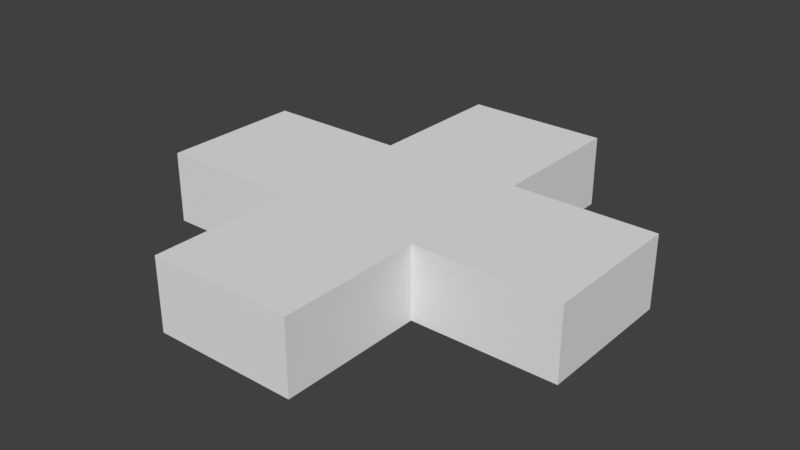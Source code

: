 # Source: pbrplane.blend  (saved by Blender 2.79.0; exported with 4.5.12 LTS)
import bpy
from mathutils import Matrix  # noqa: F401  (used for matrix-valued properties, if any)

bpy.ops.wm.read_factory_settings(use_empty=True)
scene = bpy.context.scene
scene.name = 'Scene'

# ---- collections
col_collection_1 = bpy.data.collections.new('Collection 1'); scene.collection.children.link(col_collection_1)
col_collection_2 = bpy.data.collections.new('Collection 2'); scene.collection.children.link(col_collection_2)
col_collection_2.hide_render = True
col_collection_2.hide_viewport = True

# ---- world
world_world = bpy.data.worlds.new('World'); scene.world = world_world
world_world.color = (0.05088, 0.05088, 0.05088)
world_world.use_sun_shadow = False
world_world.sun_shadow_jitter_overblur = 0.0
world_world.cycles.sampling_method = 'MANUAL'

# ---- meshes
me_plane = bpy.data.meshes.new('Plane')
me_plane.from_pydata([(-1.0, -1.0, 0.0), (1.0, -1.0, 0.0), (-1.0, 1.0, 0.0), (1.0, 1.0, 0.0), (-1.0, 3.0, 0.0), (1.0, 3.0, 0.0), (-1.0, -3.0, 0.0), (1.0, -3.0, 0.0), (-3.0, -1.0, 0.0), (-3.0, 1.0, 0.0), (-3.0, 3.0, 0.0), (-3.0, -3.0, 0.0), (3.0, -1.0, 0.0), (3.0, 1.0, 0.0), (3.0, 3.0, 0.0), (3.0, -3.0, 0.0), (5.0, -1.0, 0.0), (7.0, -1.0, 0.0), (5.0, 1.0, 0.0), (7.0, 1.0, 0.0), (5.0, 3.0, 0.0), (7.0, 3.0, 0.0), (5.0, -3.0, 0.0), (7.0, -3.0, 0.0), (9.0, -1.0, 0.0), (9.0, 1.0, 0.0), (9.0, 3.0, 0.0), (9.0, -3.0, 0.0), (-7.0, -1.0, 0.0), (-5.0, -1.0, 0.0), (-7.0, 1.0, 0.0), (-5.0, 1.0, 0.0), (-7.0, 3.0, 0.0), (-5.0, 3.0, 0.0), (-7.0, -3.0, 0.0), (-5.0, -3.0, 0.0), (-9.0, -1.0, 0.0), (-9.0, 1.0, 0.0), (-9.0, 3.0, 0.0), (-9.0, -3.0, 0.0), (-1.0, -7.0, 0.0), (1.0, -7.0, 0.0), (-1.0, -5.0, 0.0), (1.0, -5.0, 0.0), (-0.8767, -9.0, 0.0), (0.8767, -9.0, 0.0), (-3.0, -7.0, 0.0), (-3.0, -5.0, 0.0), (-3.0, -9.0, 0.0), (3.0, -7.0, 0.0), (3.0, -5.0, 0.0), (3.0, -9.0, 0.0), (-1.0, 5.0, 0.0), (1.0, 5.0, 0.0), (-1.0, 7.0, 0.0), (1.0, 7.0, 0.0), (-1.0, 9.0, 0.0), (1.0, 9.0, 0.0), (3.0, -3.0, -3.0), (3.0, 3.0, -3.0), (-3.0, 5.0, 0.0), (-3.0, 7.0, 0.0), (-3.0, 9.0, 0.0), (-3.0, -3.0, -3.0), (3.0, 5.0, 0.0), (3.0, 7.0, 0.0), (3.0, 9.0, 0.0), (-3.0, 3.0, -3.0), (5.0, 3.0, -3.0), (7.0, 3.0, -3.0), (5.0, -3.0, -3.0), (7.0, -3.0, -3.0), (9.0, -1.0, -3.0), (9.0, 1.0, -3.0), (9.0, 3.0, -3.0), (9.0, -3.0, -3.0), (-7.0, 3.0, -3.0), (-5.0, 3.0, -3.0), (-7.0, -3.0, -3.0), (-5.0, -3.0, -3.0), (-9.0, -1.0, -3.0), (-9.0, 1.0, -3.0), (-9.0, 3.0, -3.0), (-9.0, -3.0, -3.0), (-0.8767, -9.0, -3.0), (0.8767, -9.0, -3.0), (-3.0, -7.0, -3.0), (-3.0, -5.0, -3.0), (-3.0, -9.0, -3.0), (3.0, -7.0, -3.0), (3.0, -5.0, -3.0), (3.0, -9.0, -3.0), (-1.0, 9.0, -3.0), (1.0, 9.0, -3.0), (-3.0, 5.0, -3.0), (-3.0, 7.0, -3.0), (-3.0, 9.0, -3.0), (3.0, 5.0, -3.0), (3.0, 7.0, -3.0), (3.0, 9.0, -3.0)], [], [(0, 1, 3, 2), (2, 3, 5, 4), (1, 0, 6, 7), (6, 0, 8, 11), (2, 4, 10, 9), (0, 2, 9, 8), (1, 7, 15, 12), (5, 3, 13, 14), (3, 1, 12, 13), (16, 17, 19, 18), (18, 19, 21, 20), (17, 16, 22, 23), (22, 16, 12, 15), (18, 20, 14, 13), (16, 18, 13, 12), (17, 23, 27, 24), (21, 19, 25, 26), (19, 17, 24, 25), (28, 29, 31, 30), (30, 31, 33, 32), (29, 28, 34, 35), (34, 28, 36, 39), (30, 32, 38, 37), (28, 30, 37, 36), (29, 35, 11, 8), (33, 31, 9, 10), (31, 29, 8, 9), (40, 41, 43, 42), (42, 43, 7, 6), (41, 40, 44, 45), (44, 40, 46, 48), (42, 6, 11, 47), (40, 42, 47, 46), (41, 45, 51, 49), (7, 43, 50, 15), (43, 41, 49, 50), (52, 53, 55, 54), (54, 55, 57, 56), (53, 52, 4, 5), (4, 52, 60, 10), (54, 56, 62, 61), (52, 54, 61, 60), (53, 5, 14, 64), (57, 55, 65, 66), (55, 53, 64, 65), (36, 37, 81, 80), (66, 65, 98, 99), (46, 47, 87, 86), (37, 38, 82, 81), (11, 35, 79, 63), (48, 46, 86, 88), (39, 36, 80, 83), (21, 26, 74, 69), (44, 48, 88, 84), (20, 21, 69, 68), (34, 39, 83, 78), (33, 10, 67, 77), (38, 32, 76, 82), (57, 66, 99, 93), (50, 49, 89, 90), (60, 61, 95, 94), (49, 51, 91, 89), (61, 62, 96, 95), (23, 22, 70, 71), (47, 11, 63, 87), (32, 33, 77, 76), (51, 45, 85, 91), (15, 50, 90, 58), (10, 60, 94, 67), (64, 14, 59, 97), (25, 24, 72, 73), (35, 34, 78, 79), (62, 56, 92, 96), (26, 25, 73, 74), (45, 44, 84, 85), (22, 15, 58, 70), (24, 27, 75, 72), (14, 20, 68, 59), (65, 64, 97, 98), (27, 23, 71, 75), (56, 57, 93, 92)])
_uv = me_plane.uv_layers.new(name='UVMap')
_uv.uv.foreach_set('vector', [0.221, -1.514, 0.792, -1.513, 0.7918, -0.9424, 0.2208, -0.9426, 0.2208, -0.9426, 0.7918, -0.9424, 0.7916, -0.3715, 0.2207, -0.3717, 0.792, -1.513, 0.221, -1.514, 0.2212, -2.084, 0.7922, -2.084, 0.2212, -2.084, 0.221, -1.514, -0.3499, -1.514, -0.3497, -2.085, 0.2208, -0.9426, 0.2207, -0.3717, -0.3503, -0.3719, -0.3501, -0.9428, 0.221, -1.514, 0.2208, -0.9426, -0.3501, -0.9428, -0.3499, -1.514, 0.792, -1.513, 0.7922, -2.084, 1.363, -2.084, 1.363, -1.513, 0.7916, -0.3715, 0.7918, -0.9424, 1.363, -0.9422, 1.362, -0.3713, 0.7918, -0.9424, 0.792, -1.513, 1.363, -1.513, 1.363, -0.9422, 1.934, -1.513, 2.505, -1.513, 2.505, -0.9419, 1.934, -0.942, 1.934, -0.942, 2.505, -0.9419, 2.504, -0.3709, 1.933, -0.3711, 2.505, -1.513, 1.934, -1.513, 1.934, -2.084, 2.505, -2.084, 1.934, -2.084, 1.934, -1.513, 1.363, -1.513, 1.363, -2.084, 1.934, -0.942, 1.933, -0.3711, 1.362, -0.3713, 1.363, -0.9422, 1.934, -1.513, 1.934, -0.942, 1.363, -0.9422, 1.363, -1.513, 2.505, -1.513, 2.505, -2.084, 3.076, -2.083, 3.076, -1.513, 2.504, -0.3709, 2.505, -0.9419, 3.075, -0.9417, 3.075, -0.3707, 2.505, -0.9419, 2.505, -1.513, 3.076, -1.513, 3.075, -0.9417, -1.492, -1.514, -0.9208, -1.514, -0.921, -0.943, -1.492, -0.9432, -1.492, -0.9432, -0.921, -0.943, -0.9212, -0.3721, -1.492, -0.3723, -0.9208, -1.514, -1.492, -1.514, -1.492, -2.085, -0.9206, -2.085, -1.492, -2.085, -1.492, -1.514, -2.063, -1.514, -2.062, -2.085, -1.492, -0.9432, -1.492, -0.3723, -2.063, -0.3725, -2.063, -0.9434, -1.492, -1.514, -1.492, -0.9432, -2.063, -0.9434, -2.063, -1.514, -0.9208, -1.514, -0.9206, -2.085, -0.3497, -2.085, -0.3499, -1.514, -0.9212, -0.3721, -0.921, -0.943, -0.3501, -0.9428, -0.3503, -0.3719, -0.921, -0.943, -0.9208, -1.514, -0.3499, -1.514, -0.3501, -0.9428, 0.2216, -3.226, 0.7926, -3.226, 0.7924, -2.655, 0.2214, -2.655, 0.2214, -2.655, 0.7924, -2.655, 0.7922, -2.084, 0.2212, -2.084, 0.7926, -3.226, 0.2216, -3.226, 0.257, -3.797, 0.7576, -3.797, 0.257, -3.797, 0.2216, -3.226, -0.3493, -3.226, -0.3491, -3.797, 0.2214, -2.655, 0.2212, -2.084, -0.3497, -2.085, -0.3495, -2.656, 0.2216, -3.226, 0.2214, -2.655, -0.3495, -2.656, -0.3493, -3.226, 0.7926, -3.226, 0.7576, -3.797, 1.364, -3.797, 1.363, -3.226, 0.7922, -2.084, 0.7924, -2.655, 1.363, -2.655, 1.363, -2.084, 0.7924, -2.655, 0.7926, -3.226, 1.363, -3.226, 1.363, -2.655, 0.2205, 0.1992, 0.7914, 0.1994, 0.7912, 0.7703, 0.2203, 0.7701, 0.2203, 0.7701, 0.7912, 0.7703, 0.791, 1.341, 0.2201, 1.341, 0.7914, 0.1994, 0.2205, 0.1992, 0.2207, -0.3717, 0.7916, -0.3715, 0.2207, -0.3717, 0.2205, 0.1992, -0.3505, 0.199, -0.3503, -0.3719, 0.2203, 0.7701, 0.2201, 1.341, -0.3509, 1.341, -0.3507, 0.7699, 0.2205, 0.1992, 0.2203, 0.7701, -0.3507, 0.7699, -0.3505, 0.199, 0.7914, 0.1994, 0.7916, -0.3715, 1.362, -0.3713, 1.362, 0.1996, 0.791, 1.341, 0.7912, 0.7703, 1.362, 0.7705, 1.362, 1.341, 0.7912, 0.7703, 0.7914, 0.1994, 1.362, 0.1996, 1.362, 0.7705, 0.7916, 3.06, 0.2207, 3.06, 0.2207, 2.203, 0.7916, 2.203, -0.3503, 4.778, -0.9212, 4.778, -0.9212, 3.921, -0.3503, 3.921, -0.9212, 2.2, -1.492, 2.2, -1.492, 1.344, -0.9212, 1.344, 0.2207, 3.06, -0.3503, 3.06, -0.3503, 2.203, 0.2207, 2.203, 3.075, 3.06, 2.504, 3.06, 2.504, 2.203, 3.075, 2.203, -0.3503, 2.2, -0.9212, 2.2, -0.9212, 1.344, -0.3503, 1.344, 1.362, 3.06, 0.7916, 3.06, 0.7916, 2.203, 1.362, 2.203, 1.933, 3.919, 1.362, 3.919, 1.362, 3.062, 1.933, 3.062, 0.2558, 2.2, -0.3503, 2.2, -0.3503, 1.344, 0.2558, 1.344, 2.504, 3.919, 1.933, 3.919, 1.933, 3.062, 2.504, 3.062, 1.933, 3.06, 1.362, 3.06, 1.362, 2.203, 1.933, 2.203, -1.492, 3.06, -2.063, 3.06, -2.063, 2.203, -1.492, 2.203, -0.3503, 3.06, -0.9212, 3.06, -0.9212, 2.203, -0.3503, 2.203, 0.2207, 4.778, -0.3503, 4.778, -0.3503, 3.921, 0.2207, 3.921, 2.504, 2.2, 1.933, 2.2, 1.933, 1.344, 2.504, 1.344, 2.504, 4.778, 1.933, 4.778, 1.933, 3.921, 2.504, 3.921, 1.933, 2.2, 1.362, 2.2, 1.362, 1.344, 1.933, 1.344, 1.933, 4.778, 1.362, 4.778, 1.362, 3.921, 1.933, 3.921, -0.9212, 3.919, -1.492, 3.919, -1.492, 3.062, -0.9212, 3.062, -1.492, 2.2, -2.063, 2.2, -2.063, 1.344, -1.492, 1.344, -0.9212, 3.06, -1.492, 3.06, -1.492, 2.203, -0.9212, 2.203, 1.362, 2.2, 0.7564, 2.2, 0.7564, 1.344, 1.362, 1.344, 3.075, 2.2, 2.504, 2.2, 2.504, 1.344, 3.075, 1.344, 3.075, 4.778, 2.504, 4.778, 2.504, 3.921, 3.075, 3.921, -1.492, 4.778, -2.063, 4.778, -2.063, 3.921, -1.492, 3.921, 0.7916, 3.919, 0.2207, 3.919, 0.2207, 3.062, 0.7916, 3.062, 2.504, 3.06, 1.933, 3.06, 1.933, 2.203, 2.504, 2.203, 1.362, 4.778, 0.7916, 4.778, 0.7916, 3.921, 1.362, 3.921, 1.362, 3.919, 0.7916, 3.919, 0.7916, 3.062, 1.362, 3.062, 0.7564, 2.2, 0.2558, 2.2, 0.2558, 1.344, 0.7564, 1.344, -1.492, 3.919, -2.063, 3.919, -2.063, 3.062, -1.492, 3.062, 0.2207, 3.919, -0.3503, 3.919, -0.3503, 3.062, 0.2207, 3.062, 3.075, 3.919, 2.504, 3.919, 2.504, 3.062, 3.075, 3.062, -0.9212, 4.778, -1.492, 4.778, -1.492, 3.921, -0.9212, 3.921, -0.3503, 3.919, -0.9212, 3.919, -0.9212, 3.062, -0.3503, 3.062, 0.7916, 4.778, 0.2207, 4.778, 0.2207, 3.921, 0.7916, 3.921])
me_plane.use_remesh_preserve_volume = False
me_plane.use_remesh_preserve_attributes = False
me_plane.use_mirror_vertex_groups = False
me_plane.update()
me_sphere = bpy.data.meshes.new('Sphere')
me_sphere.from_pydata([(0.03806, 0.1913, 0.9808), (0.07466, 0.3753, 0.9239), (0.1084, 0.5449, 0.8315), (0.1379, 0.6935, 0.7071), (0.1622, 0.8155, 0.5556), (0.1802, 0.9061, 0.3827), (0.1913, 0.9619, 0.1951), (0.1951, 0.9808, 7.55e-08), (0.1913, 0.9619, -0.1951), (0.1802, 0.9061, -0.3827), (0.1622, 0.8155, -0.5556), (0.1379, 0.6935, -0.7071), (0.1084, 0.5449, -0.8315), (0.07466, 0.3753, -0.9239), (0.03806, 0.1913, -0.9808), (0.07466, 0.1802, 0.9808), (0.1464, 0.3536, 0.9239), (0.2126, 0.5133, 0.8315), (0.2706, 0.6533, 0.7071), (0.3182, 0.7682, 0.5556), (0.3536, 0.8536, 0.3827), (0.3753, 0.9061, 0.1951), (0.3827, 0.9239, 7.55e-08), (0.3753, 0.9061, -0.1951), (0.3536, 0.8536, -0.3827), (0.3182, 0.7682, -0.5556), (0.2706, 0.6533, -0.7071), (0.2126, 0.5133, -0.8315), (0.1464, 0.3536, -0.9239), (0.07466, 0.1802, -0.9808), (0.1084, 0.1622, 0.9808), (0.2126, 0.3182, 0.9239), (0.3087, 0.4619, 0.8315), (0.3928, 0.5879, 0.7071), (0.4619, 0.6913, 0.5556), (0.5133, 0.7682, 0.3827), (0.5449, 0.8155, 0.1951), (0.5556, 0.8315, 7.55e-08), (0.5449, 0.8155, -0.1951), (0.5133, 0.7682, -0.3827), (0.4619, 0.6913, -0.5556), (0.3928, 0.5879, -0.7071), (0.3087, 0.4619, -0.8315), (0.2126, 0.3182, -0.9239), (0.1084, 0.1622, -0.9808), (0.1379, 0.1379, 0.9808), (0.2706, 0.2706, 0.9239), (0.3928, 0.3928, 0.8315), (0.5, 0.5, 0.7071), (0.5879, 0.5879, 0.5556), (0.6533, 0.6533, 0.3827), (0.6935, 0.6935, 0.1951), (0.7071, 0.7071, 7.55e-08), (0.6935, 0.6935, -0.1951), (0.6533, 0.6533, -0.3827), (0.5879, 0.5879, -0.5556), (0.5, 0.5, -0.7071), (0.3928, 0.3928, -0.8315), (0.2706, 0.2706, -0.9239), (0.1379, 0.1379, -0.9808), (0.1622, 0.1084, 0.9808), (0.3182, 0.2126, 0.9239), (0.4619, 0.3087, 0.8315), (0.5879, 0.3928, 0.7071), (0.6913, 0.4619, 0.5556), (0.7682, 0.5133, 0.3827), (0.8155, 0.5449, 0.1951), (0.8315, 0.5556, 7.55e-08), (0.8155, 0.5449, -0.1951), (0.7682, 0.5133, -0.3827), (0.6913, 0.4619, -0.5556), (0.5879, 0.3928, -0.7071), (0.4619, 0.3087, -0.8315), (0.3182, 0.2126, -0.9239), (0.1622, 0.1084, -0.9808), (0.1802, 0.07466, 0.9808), (0.3536, 0.1464, 0.9239), (0.5133, 0.2126, 0.8315), (0.6533, 0.2706, 0.7071), (0.7682, 0.3182, 0.5556), (0.8536, 0.3536, 0.3827), (0.9061, 0.3753, 0.1951), (0.9239, 0.3827, 7.55e-08), (0.9061, 0.3753, -0.1951), (0.8536, 0.3536, -0.3827), (0.7682, 0.3182, -0.5556), (0.6533, 0.2706, -0.7071), (0.5133, 0.2126, -0.8315), (0.3536, 0.1464, -0.9239), (0.1802, 0.07466, -0.9808), (0.1913, 0.03806, 0.9808), (0.3753, 0.07466, 0.9239), (0.5449, 0.1084, 0.8315), (0.6935, 0.1379, 0.7071), (0.8155, 0.1622, 0.5556), (0.9061, 0.1802, 0.3827), (0.9619, 0.1913, 0.1951), (0.9808, 0.1951, 7.55e-08), (0.9619, 0.1913, -0.1951), (0.9061, 0.1802, -0.3827), (0.8155, 0.1622, -0.5556), (0.6935, 0.1379, -0.7071), (0.5449, 0.1084, -0.8315), (0.3753, 0.07466, -0.9239), (0.1913, 0.03806, -0.9808), (0.1951, -3.266e-07, 0.9808), (0.3827, -3.192e-07, 0.9239), (0.5556, -3.117e-07, 0.8315), (0.7071, -3.192e-07, 0.7071), (0.8315, -3.341e-07, 0.5556), (0.9239, -2.745e-07, 0.3827), (0.9808, -3.937e-07, 0.1951), (1.0, -3.788e-07, 7.55e-08), (0.9808, -3.937e-07, -0.1951), (0.9239, -2.298e-07, -0.3827), (0.8315, -3.341e-07, -0.5556), (0.7071, -3.192e-07, -0.7071), (0.5556, -3.415e-07, -0.8315), (0.3827, -3.043e-07, -0.9239), (0.1951, -3.08e-07, -0.9808), (0.1913, -0.03806, 0.9808), (0.3753, -0.07466, 0.9239), (0.5449, -0.1084, 0.8315), (0.6935, -0.138, 0.7071), (0.8155, -0.1622, 0.5556), (0.9061, -0.1802, 0.3827), (0.9619, -0.1913, 0.1951), (0.9808, -0.1951, 7.55e-08), (0.9619, -0.1913, -0.1951), (0.9061, -0.1802, -0.3827), (0.8155, -0.1622, -0.5556), (0.6935, -0.138, -0.7071), (0.5449, -0.1084, -0.8315), (0.3753, -0.07466, -0.9239), (0.1913, -0.03806, -0.9808), (0.1802, -0.07466, 0.9808), (0.3536, -0.1464, 0.9239), (0.5133, -0.2126, 0.8315), (0.6533, -0.2706, 0.7071), (0.7682, -0.3182, 0.5556), (0.8536, -0.3536, 0.3827), (0.9061, -0.3753, 0.1951), (0.9239, -0.3827, 7.55e-08), (0.9061, -0.3753, -0.1951), (0.8536, -0.3536, -0.3827), (0.7682, -0.3182, -0.5556), (0.6533, -0.2706, -0.7071), (0.5133, -0.2126, -0.8315), (0.3536, -0.1464, -0.9239), (0.1802, -0.07466, -0.9808), (0.1622, -0.1084, 0.9808), (0.3182, -0.2126, 0.9239), (0.4619, -0.3087, 0.8315), (0.5879, -0.3928, 0.7071), (0.6913, -0.4619, 0.5556), (0.7682, -0.5133, 0.3827), (0.8155, -0.5449, 0.1951), (0.8315, -0.5556, 7.55e-08), (0.8155, -0.5449, -0.1951), (0.7682, -0.5133, -0.3827), (0.6913, -0.4619, -0.5556), (0.5879, -0.3928, -0.7071), (0.4619, -0.3087, -0.8315), (0.3182, -0.2126, -0.9239), (0.1622, -0.1084, -0.9808), (0.1379, -0.138, 0.9808), (0.2706, -0.2706, 0.9239), (0.3928, -0.3928, 0.8315), (0.5, -0.5, 0.7071), (0.5879, -0.5879, 0.5556), (0.6533, -0.6533, 0.3827), (0.6935, -0.6935, 0.1951), (0.7071, -0.7071, 7.55e-08), (0.6935, -0.6935, -0.1951), (0.6533, -0.6533, -0.3827), (0.5879, -0.5879, -0.5556), (0.5, -0.5, -0.7071), (0.3928, -0.3928, -0.8315), (0.2706, -0.2706, -0.9239), (0.1379, -0.138, -0.9808), (0.1084, -0.1622, 0.9808), (0.2126, -0.3182, 0.9239), (0.3087, -0.4619, 0.8315), (0.3928, -0.5879, 0.7071), (0.4619, -0.6913, 0.5556), (0.5133, -0.7682, 0.3827), (0.5449, -0.8155, 0.1951), (0.5556, -0.8315, 7.55e-08), (0.5449, -0.8155, -0.1951), (0.5133, -0.7682, -0.3827), (0.4619, -0.6913, -0.5556), (0.3928, -0.5879, -0.7071), (0.3087, -0.4619, -0.8315), (0.2126, -0.3182, -0.9239), (0.1084, -0.1622, -0.9808), (0.07466, -0.1802, 0.9808), (0.1464, -0.3536, 0.9239), (0.2126, -0.5133, 0.8315), (0.2706, -0.6533, 0.7071), (0.3182, -0.7682, 0.5556), (0.3536, -0.8536, 0.3827), (0.3753, -0.9061, 0.1951), (0.3827, -0.9239, 7.55e-08), (0.3753, -0.9061, -0.1951), (0.3536, -0.8536, -0.3827), (0.3182, -0.7682, -0.5556), (0.2706, -0.6533, -0.7071), (0.2126, -0.5133, -0.8315), (0.1464, -0.3536, -0.9239), (0.07466, -0.1802, -0.9808), (0.03806, -0.1913, 0.9808), (0.07466, -0.3753, 0.9239), (0.1084, -0.5449, 0.8315), (0.1379, -0.6935, 0.7071), (0.1622, -0.8155, 0.5556), (0.1802, -0.9061, 0.3827), (0.1913, -0.9619, 0.1951), (0.1951, -0.9808, 7.55e-08), (0.1913, -0.9619, -0.1951), (0.1802, -0.9061, -0.3827), (0.1622, -0.8155, -0.5556), (0.1379, -0.6935, -0.7071), (0.1084, -0.5449, -0.8315), (0.07466, -0.3753, -0.9239), (0.03806, -0.1913, -0.9808), (-7.212e-09, -0.1951, 0.9808), (4.122e-08, -0.3827, 0.9239), (2.632e-08, -0.5556, 0.8315), (-2.584e-08, -0.7071, 0.7071), (-8.544e-08, -0.8315, 0.5556), (6.357e-08, -0.9239, 0.3827), (-8.544e-08, -0.9808, 0.1951), (-1.003e-07, -1.0, 7.55e-08), (-8.544e-08, -0.9808, -0.1951), (6.357e-08, -0.9239, -0.3827), (-8.544e-08, -0.8315, -0.5556), (-2.584e-08, -0.7071, -0.7071), (-1.094e-08, -0.5556, -0.8315), (3.964e-09, -0.3827, -0.9239), (3.964e-09, -0.1951, -0.9808), (-0.03806, -0.1913, 0.9808), (-0.07466, -0.3753, 0.9239), (-0.1084, -0.5449, 0.8315), (-0.1379, -0.6935, 0.7071), (-0.1622, -0.8155, 0.5556), (-0.1802, -0.9061, 0.3827), (-0.1913, -0.9619, 0.1951), (-0.1951, -0.9808, 7.55e-08), (-0.1913, -0.9619, -0.1951), (-0.1802, -0.9061, -0.3827), (-0.1622, -0.8155, -0.5556), (-0.1379, -0.6935, -0.7071), (-0.1084, -0.5449, -0.8315), (-0.07466, -0.3753, -0.9239), (-0.03806, -0.1913, -0.9808), (4.098e-08, -3.129e-07, -1.0), (-0.07466, -0.1802, 0.9808), (-0.1464, -0.3536, 0.9239), (-0.2126, -0.5133, 0.8315), (-0.2706, -0.6533, 0.7071), (-0.3182, -0.7682, 0.5556), (-0.3536, -0.8536, 0.3827), (-0.3753, -0.9061, 0.1951), (-0.3827, -0.9239, 7.55e-08), (-0.3753, -0.9061, -0.1951), (-0.3536, -0.8536, -0.3827), (-0.3182, -0.7682, -0.5556), (-0.2706, -0.6533, -0.7071), (-0.2126, -0.5133, -0.8315), (-0.1464, -0.3536, -0.9239), (-0.07466, -0.1802, -0.9808), (-0.1084, -0.1622, 0.9808), (-0.2126, -0.3182, 0.9239), (-0.3087, -0.4619, 0.8315), (-0.3928, -0.5879, 0.7071), (-0.4619, -0.6913, 0.5556), (-0.5133, -0.7682, 0.3827), (-0.5449, -0.8155, 0.1951), (-0.5556, -0.8315, 7.55e-08), (-0.5449, -0.8155, -0.1951), (-0.5133, -0.7682, -0.3827), (-0.4619, -0.6913, -0.5556), (-0.3928, -0.5879, -0.7071), (-0.3087, -0.4619, -0.8315), (-0.2126, -0.3182, -0.9239), (-0.1084, -0.1622, -0.9808), (-0.1379, -0.138, 0.9808), (-0.2706, -0.2706, 0.9239), (-0.3928, -0.3928, 0.8315), (-0.5, -0.5, 0.7071), (-0.5879, -0.5879, 0.5556), (-0.6533, -0.6533, 0.3827), (-0.6935, -0.6935, 0.1951), (-0.7071, -0.7071, 7.55e-08), (-0.6935, -0.6935, -0.1951), (-0.6533, -0.6533, -0.3827), (-0.5879, -0.5879, -0.5556), (-0.5, -0.5, -0.7071), (-0.3928, -0.3928, -0.8315), (-0.2706, -0.2706, -0.9239), (-0.1379, -0.1379, -0.9808), (-0.1622, -0.1084, 0.9808), (-0.3182, -0.2126, 0.9239), (-0.4619, -0.3087, 0.8315), (-0.5879, -0.3928, 0.7071), (-0.6913, -0.4619, 0.5556), (-0.7682, -0.5133, 0.3827), (-0.8155, -0.5449, 0.1951), (-0.8315, -0.5556, 7.55e-08), (-0.8155, -0.5449, -0.1951), (-0.7682, -0.5133, -0.3827), (-0.6913, -0.4619, -0.5556), (-0.5879, -0.3928, -0.7071), (-0.4619, -0.3087, -0.8315), (-0.3182, -0.2126, -0.9239), (-0.1622, -0.1084, -0.9808), (-0.1802, -0.07466, 0.9808), (-0.3536, -0.1464, 0.9239), (-0.5133, -0.2126, 0.8315), (-0.6533, -0.2706, 0.7071), (-0.7682, -0.3182, 0.5556), (-0.8536, -0.3536, 0.3827), (-0.9061, -0.3753, 0.1951), (-0.9239, -0.3827, 7.55e-08), (-0.9061, -0.3753, -0.1951), (-0.8536, -0.3536, -0.3827), (-0.7682, -0.3182, -0.5556), (-0.6533, -0.2706, -0.7071), (-0.5133, -0.2126, -0.8315), (-0.3536, -0.1464, -0.9239), (-0.1802, -0.07466, -0.9808), (-0.1913, -0.03806, 0.9808), (-0.3753, -0.07466, 0.9239), (-0.5449, -0.1084, 0.8315), (-0.6935, -0.1379, 0.7071), (-0.8155, -0.1622, 0.5556), (-0.9061, -0.1802, 0.3827), (-0.9619, -0.1913, 0.1951), (-0.9808, -0.1951, 7.55e-08), (-0.9619, -0.1913, -0.1951), (-0.9061, -0.1802, -0.3827), (-0.8155, -0.1622, -0.5556), (-0.6935, -0.1379, -0.7071), (-0.5449, -0.1084, -0.8315), (-0.3753, -0.07466, -0.9239), (-0.1913, -0.03806, -0.9808), (-0.1951, -3.117e-07, 0.9808), (-0.3827, -2.819e-07, 0.9239), (-0.5556, -2.819e-07, 0.8315), (-0.7071, -1.851e-07, 0.7071), (-0.8315, -1.404e-07, 0.5556), (-0.9239, -3.192e-07, 0.3827), (-0.9808, -9.567e-08, 0.1951), (-1.0, -1.404e-07, 7.55e-08), (-0.9808, -9.567e-08, -0.1951), (-0.9239, -3.192e-07, -0.3827), (-0.8315, -1.404e-07, -0.5556), (-0.7071, -1.851e-07, -0.7071), (-0.5556, -2.596e-07, -0.8315), (-0.3827, -2.521e-07, -0.9239), (-0.1951, -3.155e-07, -0.9808), (-0.1913, 0.03806, 0.9808), (-0.3753, 0.07466, 0.9239), (-0.5449, 0.1084, 0.8315), (-0.6935, 0.1379, 0.7071), (-0.8155, 0.1622, 0.5556), (-0.9061, 0.1802, 0.3827), (-0.9619, 0.1913, 0.1951), (-0.9808, 0.1951, 7.55e-08), (-0.9619, 0.1913, -0.1951), (-0.9061, 0.1802, -0.3827), (-0.8155, 0.1622, -0.5556), (-0.6935, 0.1379, -0.7071), (-0.5449, 0.1084, -0.8315), (-0.3753, 0.07466, -0.9239), (-0.1913, 0.03806, -0.9808), (-0.1802, 0.07466, 0.9808), (-0.3536, 0.1464, 0.9239), (-0.5133, 0.2126, 0.8315), (-0.6533, 0.2706, 0.7071), (-0.7682, 0.3182, 0.5556), (-0.8536, 0.3536, 0.3827), (-0.9061, 0.3753, 0.1951), (-0.9239, 0.3827, 7.55e-08), (-0.9061, 0.3753, -0.1951), (-0.8536, 0.3536, -0.3827), (-0.7682, 0.3182, -0.5556), (-0.6533, 0.2706, -0.7071), (-0.5133, 0.2126, -0.8315), (-0.3536, 0.1464, -0.9239), (-0.1802, 0.07466, -0.9808), (-0.1622, 0.1084, 0.9808), (-0.3182, 0.2126, 0.9239), (-0.4619, 0.3087, 0.8315), (-0.5879, 0.3928, 0.7071), (-0.6913, 0.4619, 0.5556), (-0.7682, 0.5133, 0.3827), (-0.8155, 0.5449, 0.1951), (-0.8315, 0.5556, 7.55e-08), (-0.8155, 0.5449, -0.1951), (-0.7682, 0.5133, -0.3827), (-0.6913, 0.4619, -0.5556), (-0.5879, 0.3928, -0.7071), (-0.4619, 0.3087, -0.8315), (-0.3182, 0.2126, -0.9239), (-0.1622, 0.1084, -0.9808), (-0.1379, 0.1379, 0.9808), (-0.2706, 0.2706, 0.9239), (-0.3928, 0.3928, 0.8315), (-0.5, 0.5, 0.7071), (-0.5879, 0.5879, 0.5556), (-0.6533, 0.6533, 0.3827), (-0.6935, 0.6935, 0.1951), (-0.7071, 0.7071, 7.55e-08), (-0.6935, 0.6935, -0.1951), (-0.6533, 0.6533, -0.3827), (-0.5879, 0.5879, -0.5556), (-0.5, 0.5, -0.7071), (-0.3928, 0.3928, -0.8315), (-0.2706, 0.2706, -0.9239), (-0.1379, 0.1379, -0.9808), (-0.1084, 0.1622, 0.9808), (-0.2126, 0.3182, 0.9239), (-0.3087, 0.4619, 0.8315), (-0.3928, 0.5879, 0.7071), (-0.4619, 0.6913, 0.5556), (-0.5133, 0.7682, 0.3827), (-0.5449, 0.8155, 0.1951), (-0.5556, 0.8315, 7.55e-08), (-0.5449, 0.8155, -0.1951), (-0.5133, 0.7682, -0.3827), (-0.4619, 0.6913, -0.5556), (-0.3928, 0.5879, -0.7071), (-0.3087, 0.4619, -0.8315), (-0.2126, 0.3182, -0.9239), (-0.1084, 0.1622, -0.9808), (-0.07466, 0.1802, 0.9808), (-0.1464, 0.3536, 0.9239), (-0.2126, 0.5133, 0.8315), (-0.2706, 0.6533, 0.7071), (-0.3182, 0.7682, 0.5556), (-0.3536, 0.8536, 0.3827), (-0.3753, 0.9061, 0.1951), (-0.3827, 0.9239, 7.55e-08), (-0.3753, 0.9061, -0.1951), (-0.3536, 0.8536, -0.3827), (-0.3182, 0.7682, -0.5556), (-0.2706, 0.6533, -0.7071), (-0.2126, 0.5133, -0.8315), (-0.1464, 0.3536, -0.9239), (-0.07466, 0.1802, -0.9808), (-0.03806, 0.1913, 0.9808), (-0.07466, 0.3753, 0.9239), (-0.1084, 0.5449, 0.8315), (-0.1379, 0.6935, 0.7071), (-0.1622, 0.8155, 0.5556), (-0.1802, 0.9061, 0.3827), (-0.1913, 0.9619, 0.1951), (-0.1951, 0.9808, 7.55e-08), (-0.1913, 0.9619, -0.1951), (-0.1802, 0.9061, -0.3827), (-0.1622, 0.8155, -0.5556), (-0.1379, 0.6935, -0.7071), (-0.1084, 0.5449, -0.8315), (-0.07466, 0.3753, -0.9239), (-0.03806, 0.1913, -0.9808), (3.749e-08, 0.1951, 0.9808), (7.847e-08, 0.3827, 0.9239), (1.083e-07, 0.5556, 0.8315), (1.53e-07, 0.7071, 0.7071), (2.722e-07, 0.8315, 0.5556), (6.357e-08, 0.9239, 0.3827), (2.573e-07, 0.9808, 0.1951), (2.722e-07, 1.0, 7.55e-08), (2.573e-07, 0.9808, -0.1951), (6.357e-08, 0.9239, -0.3827), (2.722e-07, 0.8315, -0.5556), (1.53e-07, 0.7071, -0.7071), (1.232e-07, 0.5556, -0.8315), (7.847e-08, 0.3827, -0.9239), (1.514e-08, 0.1951, -0.9808), (4.843e-08, -3.129e-07, 1.0), (5.215e-08, -3.129e-07, 1.0), (5.215e-08, -3.129e-07, 1.0), (4.47e-08, -3.129e-07, 1.0), (4.47e-08, -3.129e-07, 1.0), (4.47e-08, -3.129e-07, 1.0), (4.47e-08, -3.129e-07, 1.0), (4.47e-08, -3.139e-07, 1.0), (4.47e-08, -3.129e-07, 1.0), (4.47e-08, -3.129e-07, 1.0), (4.47e-08, -3.129e-07, 1.0), (4.47e-08, -3.129e-07, 1.0), (5.215e-08, -3.129e-07, 1.0), (5.215e-08, -3.129e-07, 1.0), (4.843e-08, -3.129e-07, 1.0), (4.937e-08, -3.129e-07, 1.0), (4.843e-08, -3.129e-07, 1.0), (5.215e-08, -3.129e-07, 1.0), (5.215e-08, -3.129e-07, 1.0), (4.47e-08, -3.129e-07, 1.0), (4.47e-08, -3.129e-07, 1.0), (4.47e-08, -3.129e-07, 1.0), (4.47e-08, -3.129e-07, 1.0), (4.47e-08, -3.139e-07, 1.0), (4.47e-08, -3.129e-07, 1.0), (4.47e-08, -3.129e-07, 1.0), (4.47e-08, -3.129e-07, 1.0), (4.47e-08, -3.129e-07, 1.0), (5.215e-08, -3.129e-07, 1.0), (5.215e-08, -3.129e-07, 1.0), (4.843e-08, -3.129e-07, 1.0), (4.937e-08, -3.129e-07, 1.0), (3.725e-08, -3.129e-07, -1.0), (3.725e-08, -3.129e-07, -1.0), (4.47e-08, -3.129e-07, -1.0), (4.47e-08, -3.129e-07, -1.0), (4.47e-08, -3.129e-07, -1.0), (4.47e-08, -3.129e-07, -1.0), (4.47e-08, -3.12e-07, -1.0), (4.47e-08, -3.129e-07, -1.0), (4.47e-08, -3.129e-07, -1.0), (4.47e-08, -3.129e-07, -1.0), (4.47e-08, -3.129e-07, -1.0), (3.725e-08, -3.129e-07, -1.0), (3.725e-08, -3.129e-07, -1.0), (4.098e-08, -3.129e-07, -1.0), (4.029e-08, -3.129e-07, -1.0), (4.098e-08, -3.129e-07, -1.0), (3.725e-08, -3.129e-07, -1.0), (3.725e-08, -3.129e-07, -1.0), (4.47e-08, -3.129e-07, -1.0), (4.47e-08, -3.129e-07, -1.0), (4.47e-08, -3.129e-07, -1.0), (4.47e-08, -3.129e-07, -1.0), (4.47e-08, -3.12e-07, -1.0), (4.47e-08, -3.129e-07, -1.0), (4.47e-08, -3.129e-07, -1.0), (4.47e-08, -3.129e-07, -1.0), (4.47e-08, -3.129e-07, -1.0), (3.725e-08, -3.129e-07, -1.0), (3.725e-08, -3.129e-07, -1.0), (4.098e-08, -3.129e-07, -1.0), (4.029e-08, -3.129e-07, -1.0)], [], [(469, 468, 2, 3), (477, 476, 10, 11), (470, 469, 3, 4), (478, 477, 11, 12), (471, 470, 4, 5), (479, 478, 12, 13), (472, 471, 5, 6), (480, 479, 13, 14), (473, 472, 6, 7), (254, 528, 527, 239), (474, 473, 7, 8), (467, 466, 0, 1), (475, 474, 8, 9), (468, 467, 1, 2), (476, 475, 9, 10), (9, 8, 23, 24), (2, 1, 16, 17), (10, 9, 24, 25), (3, 2, 17, 18), (11, 10, 25, 26), (4, 3, 18, 19), (12, 11, 26, 27), (5, 4, 19, 20), (13, 12, 27, 28), (6, 5, 20, 21), (14, 13, 28, 29), (7, 6, 21, 22), (420, 539, 538, 405), (8, 7, 22, 23), (1, 0, 15, 16), (28, 27, 42, 43), (21, 20, 35, 36), (29, 28, 43, 44), (22, 21, 36, 37), (179, 523, 522, 164), (23, 22, 37, 38), (16, 15, 30, 31), (24, 23, 38, 39), (17, 16, 31, 32), (25, 24, 39, 40), (18, 17, 32, 33), (26, 25, 40, 41), (19, 18, 33, 34), (27, 26, 41, 42), (20, 19, 34, 35), (40, 39, 54, 55), (33, 32, 47, 48), (41, 40, 55, 56), (34, 33, 48, 49), (42, 41, 56, 57), (35, 34, 49, 50), (43, 42, 57, 58), (36, 35, 50, 51), (44, 43, 58, 59), (37, 36, 51, 52), (14, 255, 543, 480), (38, 37, 52, 53), (31, 30, 45, 46), (39, 38, 53, 54), (32, 31, 46, 47), (59, 58, 73, 74), (52, 51, 66, 67), (59, 515, 514, 44), (53, 52, 67, 68), (46, 45, 60, 61), (54, 53, 68, 69), (47, 46, 61, 62), (55, 54, 69, 70), (48, 47, 62, 63), (56, 55, 70, 71), (49, 48, 63, 64), (57, 56, 71, 72), (50, 49, 64, 65), (58, 57, 72, 73), (51, 50, 65, 66), (63, 62, 77, 78), (71, 70, 85, 86), (64, 63, 78, 79), (72, 71, 86, 87), (65, 64, 79, 80), (73, 72, 87, 88), (66, 65, 80, 81), (74, 73, 88, 89), (67, 66, 81, 82), (89, 104, 518, 517), (68, 67, 82, 83), (61, 60, 75, 76), (69, 68, 83, 84), (62, 61, 76, 77), (70, 69, 84, 85), (82, 81, 96, 97), (345, 534, 533, 330), (83, 82, 97, 98), (76, 75, 90, 91), (84, 83, 98, 99), (77, 76, 91, 92), (85, 84, 99, 100), (78, 77, 92, 93), (86, 85, 100, 101), (79, 78, 93, 94), (87, 86, 101, 102), (80, 79, 94, 95), (88, 87, 102, 103), (81, 80, 95, 96), (89, 88, 103, 104), (101, 100, 115, 116), (94, 93, 108, 109), (102, 101, 116, 117), (95, 94, 109, 110), (103, 102, 117, 118), (96, 95, 110, 111), (104, 103, 118, 119), (97, 96, 111, 112), (224, 526, 525, 209), (98, 97, 112, 113), (91, 90, 105, 106), (99, 98, 113, 114), (92, 91, 106, 107), (100, 99, 114, 115), (93, 92, 107, 108), (390, 537, 536, 375), (113, 112, 127, 128), (106, 105, 120, 121), (114, 113, 128, 129), (107, 106, 121, 122), (115, 114, 129, 130), (108, 107, 122, 123), (116, 115, 130, 131), (109, 108, 123, 124), (117, 116, 131, 132), (110, 109, 124, 125), (118, 117, 132, 133), (111, 110, 125, 126), (119, 118, 133, 134), (112, 111, 126, 127), (124, 123, 138, 139), (132, 131, 146, 147), (125, 124, 139, 140), (133, 132, 147, 148), (126, 125, 140, 141), (134, 133, 148, 149), (127, 126, 141, 142), (29, 513, 255, 14), (128, 127, 142, 143), (121, 120, 135, 136), (129, 128, 143, 144), (122, 121, 136, 137), (130, 129, 144, 145), (123, 122, 137, 138), (131, 130, 145, 146), (143, 142, 157, 158), (136, 135, 150, 151), (144, 143, 158, 159), (137, 136, 151, 152), (145, 144, 159, 160), (138, 137, 152, 153), (146, 145, 160, 161), (139, 138, 153, 154), (147, 146, 161, 162), (140, 139, 154, 155), (148, 147, 162, 163), (141, 140, 155, 156), (149, 148, 163, 164), (142, 141, 156, 157), (149, 521, 520, 134), (162, 161, 176, 177), (155, 154, 169, 170), (163, 162, 177, 178), (156, 155, 170, 171), (164, 163, 178, 179), (157, 156, 171, 172), (465, 542, 541, 450), (158, 157, 172, 173), (151, 150, 165, 166), (159, 158, 173, 174), (152, 151, 166, 167), (160, 159, 174, 175), (153, 152, 167, 168), (161, 160, 175, 176), (154, 153, 168, 169), (174, 173, 188, 189), (167, 166, 181, 182), (175, 174, 189, 190), (168, 167, 182, 183), (176, 175, 190, 191), (169, 168, 183, 184), (177, 176, 191, 192), (170, 169, 184, 185), (178, 177, 192, 193), (171, 170, 185, 186), (179, 178, 193, 194), (172, 171, 186, 187), (315, 532, 531, 300), (173, 172, 187, 188), (166, 165, 180, 181), (193, 192, 207, 208), (186, 185, 200, 201), (194, 193, 208, 209), (187, 186, 201, 202), (194, 524, 523, 179), (188, 187, 202, 203), (181, 180, 195, 196), (189, 188, 203, 204), (182, 181, 196, 197), (190, 189, 204, 205), (183, 182, 197, 198), (191, 190, 205, 206), (184, 183, 198, 199), (192, 191, 206, 207), (185, 184, 199, 200), (197, 196, 211, 212), (205, 204, 219, 220), (198, 197, 212, 213), (206, 205, 220, 221), (199, 198, 213, 214), (207, 206, 221, 222), (200, 199, 214, 215), (208, 207, 222, 223), (201, 200, 215, 216), (209, 208, 223, 224), (202, 201, 216, 217), (270, 529, 528, 254), (203, 202, 217, 218), (196, 195, 210, 211), (204, 203, 218, 219), (216, 215, 230, 231), (224, 223, 238, 239), (217, 216, 231, 232), (435, 540, 539, 420), (218, 217, 232, 233), (211, 210, 225, 226), (219, 218, 233, 234), (212, 211, 226, 227), (220, 219, 234, 235), (213, 212, 227, 228), (221, 220, 235, 236), (214, 213, 228, 229), (222, 221, 236, 237), (215, 214, 229, 230), (223, 222, 237, 238), (235, 234, 249, 250), (228, 227, 242, 243), (236, 235, 250, 251), (229, 228, 243, 244), (237, 236, 251, 252), (230, 229, 244, 245), (238, 237, 252, 253), (231, 230, 245, 246), (239, 238, 253, 254), (232, 231, 246, 247), (360, 535, 534, 345), (233, 232, 247, 248), (226, 225, 240, 241), (234, 233, 248, 249), (227, 226, 241, 242), (254, 253, 269, 270), (247, 246, 262, 263), (480, 543, 542, 465), (248, 247, 263, 264), (241, 240, 256, 257), (249, 248, 264, 265), (242, 241, 257, 258), (250, 249, 265, 266), (243, 242, 258, 259), (251, 250, 266, 267), (244, 243, 259, 260), (252, 251, 267, 268), (245, 244, 260, 261), (253, 252, 268, 269), (246, 245, 261, 262), (259, 258, 273, 274), (267, 266, 281, 282), (260, 259, 274, 275), (268, 267, 282, 283), (261, 260, 275, 276), (269, 268, 283, 284), (262, 261, 276, 277), (270, 269, 284, 285), (263, 262, 277, 278), (119, 519, 518, 104), (264, 263, 278, 279), (257, 256, 271, 272), (265, 264, 279, 280), (258, 257, 272, 273), (266, 265, 280, 281), (278, 277, 292, 293), (285, 530, 529, 270), (279, 278, 293, 294), (272, 271, 286, 287), (280, 279, 294, 295), (273, 272, 287, 288), (281, 280, 295, 296), (274, 273, 288, 289), (282, 281, 296, 297), (275, 274, 289, 290), (283, 282, 297, 298), (276, 275, 290, 291), (284, 283, 298, 299), (277, 276, 291, 292), (285, 284, 299, 300), (297, 296, 311, 312), (290, 289, 304, 305), (298, 297, 312, 313), (291, 290, 305, 306), (299, 298, 313, 314), (292, 291, 306, 307), (300, 299, 314, 315), (293, 292, 307, 308), (164, 522, 521, 149), (294, 293, 308, 309), (287, 286, 301, 302), (295, 294, 309, 310), (288, 287, 302, 303), (296, 295, 310, 311), (289, 288, 303, 304), (309, 308, 323, 324), (302, 301, 316, 317), (310, 309, 324, 325), (303, 302, 317, 318), (311, 310, 325, 326), (304, 303, 318, 319), (312, 311, 326, 327), (305, 304, 319, 320), (313, 312, 327, 328), (306, 305, 320, 321), (314, 313, 328, 329), (307, 306, 321, 322), (315, 314, 329, 330), (308, 307, 322, 323), (74, 516, 515, 59), (328, 327, 342, 343), (321, 320, 335, 336), (329, 328, 343, 344), (322, 321, 336, 337), (330, 329, 344, 345), (323, 322, 337, 338), (405, 538, 537, 390), (324, 323, 338, 339), (317, 316, 331, 332), (325, 324, 339, 340), (318, 317, 332, 333), (326, 325, 340, 341), (319, 318, 333, 334), (327, 326, 341, 342), (320, 319, 334, 335), (332, 331, 346, 347), (340, 339, 354, 355), (333, 332, 347, 348), (341, 340, 355, 356), (334, 333, 348, 349), (342, 341, 356, 357), (335, 334, 349, 350), (343, 342, 357, 358), (336, 335, 350, 351), (344, 343, 358, 359), (337, 336, 351, 352), (345, 344, 359, 360), (338, 337, 352, 353), (44, 514, 513, 29), (339, 338, 353, 354), (351, 350, 365, 366), (359, 358, 373, 374), (352, 351, 366, 367), (360, 359, 374, 375), (353, 352, 367, 368), (239, 527, 526, 224), (354, 353, 368, 369), (347, 346, 361, 362), (355, 354, 369, 370), (348, 347, 362, 363), (356, 355, 370, 371), (349, 348, 363, 364), (357, 356, 371, 372), (350, 349, 364, 365), (358, 357, 372, 373), (370, 369, 384, 385), (363, 362, 377, 378), (371, 370, 385, 386), (364, 363, 378, 379), (372, 371, 386, 387), (365, 364, 379, 380), (373, 372, 387, 388), (366, 365, 380, 381), (374, 373, 388, 389), (367, 366, 381, 382), (375, 374, 389, 390), (368, 367, 382, 383), (450, 541, 540, 435), (369, 368, 383, 384), (362, 361, 376, 377), (389, 388, 403, 404), (382, 381, 396, 397), (390, 389, 404, 405), (383, 382, 397, 398), (315, 330, 533, 532), (384, 383, 398, 399), (377, 376, 391, 392), (385, 384, 399, 400), (378, 377, 392, 393), (386, 385, 400, 401), (379, 378, 393, 394), (387, 386, 401, 402), (380, 379, 394, 395), (388, 387, 402, 403), (381, 380, 395, 396), (393, 392, 407, 408), (401, 400, 415, 416), (394, 393, 408, 409), (402, 401, 416, 417), (395, 394, 409, 410), (403, 402, 417, 418), (396, 395, 410, 411), (404, 403, 418, 419), (397, 396, 411, 412), (405, 404, 419, 420), (398, 397, 412, 413), (89, 517, 516, 74), (399, 398, 413, 414), (392, 391, 406, 407), (400, 399, 414, 415), (412, 411, 426, 427), (420, 419, 434, 435), (413, 412, 427, 428), (209, 525, 524, 194), (414, 413, 428, 429), (407, 406, 421, 422), (415, 414, 429, 430), (408, 407, 422, 423), (416, 415, 430, 431), (409, 408, 423, 424), (417, 416, 431, 432), (410, 409, 424, 425), (418, 417, 432, 433), (411, 410, 425, 426), (419, 418, 433, 434), (431, 430, 445, 446), (424, 423, 438, 439), (432, 431, 446, 447), (425, 424, 439, 440), (433, 432, 447, 448), (426, 425, 440, 441), (434, 433, 448, 449), (427, 426, 441, 442), (435, 434, 449, 450), (428, 427, 442, 443), (285, 300, 531, 530), (429, 428, 443, 444), (422, 421, 436, 437), (430, 429, 444, 445), (423, 422, 437, 438), (450, 449, 464, 465), (443, 442, 457, 458), (119, 134, 520, 519), (444, 443, 458, 459), (437, 436, 451, 452), (445, 444, 459, 460), (438, 437, 452, 453), (446, 445, 460, 461), (439, 438, 453, 454), (447, 446, 461, 462), (440, 439, 454, 455), (448, 447, 462, 463), (441, 440, 455, 456), (449, 448, 463, 464), (442, 441, 456, 457), (462, 461, 476, 477), (455, 454, 469, 470), (463, 462, 477, 478), (456, 455, 470, 471), (464, 463, 478, 479), (457, 456, 471, 472), (465, 464, 479, 480), (458, 457, 472, 473), (375, 536, 535, 360), (459, 458, 473, 474), (452, 451, 466, 467), (460, 459, 474, 475), (453, 452, 467, 468), (461, 460, 475, 476), (454, 453, 468, 469), (45, 30, 483, 484), (0, 466, 512, 481), (165, 150, 491, 492), (406, 391, 507, 508), (240, 225, 496, 497), (361, 346, 504, 505), (195, 180, 493, 494), (75, 60, 485, 486), (436, 421, 509, 510), (30, 15, 482, 483), (391, 376, 506, 507), (301, 501, 502, 316), (225, 210, 495, 496), (271, 256, 498, 499), (135, 490, 491, 150), (105, 90, 487, 488), (466, 451, 511, 512), (331, 503, 504, 346), (60, 45, 484, 485), (180, 165, 492, 493), (421, 406, 508, 509), (301, 286, 500, 501), (90, 75, 486, 487), (135, 120, 489, 490), (256, 240, 497, 498), (15, 0, 481, 482), (376, 361, 505, 506), (210, 195, 494, 495), (331, 316, 502, 503), (451, 436, 510, 511), (120, 105, 488, 489), (286, 271, 499, 500)])
me_sphere.polygons.foreach_set('use_smooth', [True] * 512)
_uv = me_sphere.uv_layers.new(name='UVMap')
_uv.uv.foreach_set('vector', [0.4898, 0.03238, 0.4994, 0.0005028, 0.5243, 0.0005028, 0.5215, 0.03238, 0.4964, 0.3543, 0.4873, 0.3227, 0.5246, 0.3227, 0.5281, 0.3543, 0.4821, 0.0698, 0.4898, 0.03238, 0.5215, 0.03238, 0.5194, 0.0698, 0.245, 0.6415, 0.2439, 0.6763, 0.213, 0.6794, 0.2207, 0.644, 0.4767, 0.1113, 0.4821, 0.0698, 0.5194, 0.0698, 0.5181, 0.1113, 0.243, 0.6021, 0.245, 0.6415, 0.2207, 0.644, 0.2263, 0.6038, 0.4737, 0.1554, 0.4767, 0.1113, 0.5181, 0.1113, 0.5177, 0.1554, 0.2381, 0.5597, 0.243, 0.6021, 0.2263, 0.6038, 0.2296, 0.5605, 0.4734, 0.2002, 0.4737, 0.1554, 0.5177, 0.1554, 0.5182, 0.2002, 0.2289, 0.4713, 0.2305, 0.5158, 0.2305, 0.5158, 0.2203, 0.4722, 0.4756, 0.2442, 0.4734, 0.2002, 0.5182, 0.2002, 0.5196, 0.2442, 0.453, 0.4555, 0.4916, 0.4713, 0.4881, 0.4791, 0.4463, 0.4707, 0.4803, 0.2855, 0.4756, 0.2442, 0.5196, 0.2442, 0.5217, 0.2855, 0.4174, 0.4435, 0.453, 0.4555, 0.4463, 0.4707, 0.4077, 0.4656, 0.4873, 0.3227, 0.4803, 0.2855, 0.5217, 0.2855, 0.5246, 0.3227, 0.5217, 0.2855, 0.5196, 0.2442, 0.5644, 0.2433, 0.564, 0.2847, 0.4077, 0.4656, 0.4463, 0.4707, 0.4428, 0.4869, 0.4027, 0.4891, 0.5246, 0.3227, 0.5217, 0.2855, 0.564, 0.2847, 0.5626, 0.3219, 0.5215, 0.03238, 0.5243, 0.0005028, 0.5497, 0.0, 0.5538, 0.03174, 0.5281, 0.3543, 0.5246, 0.3227, 0.5626, 0.3219, 0.5604, 0.3536, 0.5194, 0.0698, 0.5215, 0.03238, 0.5538, 0.03174, 0.5574, 0.06904, 0.2207, 0.644, 0.213, 0.6794, 0.182, 0.6764, 0.1964, 0.6415, 0.5181, 0.1113, 0.5194, 0.0698, 0.5574, 0.06904, 0.5604, 0.1105, 0.2263, 0.6038, 0.2207, 0.644, 0.1964, 0.6415, 0.2096, 0.6021, 0.5177, 0.1554, 0.5181, 0.1113, 0.5604, 0.1105, 0.5626, 0.1545, 0.2296, 0.5605, 0.2263, 0.6038, 0.2096, 0.6021, 0.2211, 0.5597, 0.5182, 0.2002, 0.5177, 0.1554, 0.5626, 0.1545, 0.5639, 0.1993, 0.2658, 0.5407, 0.2305, 0.5158, 0.2305, 0.5158, 0.2698, 0.533, 0.5196, 0.2442, 0.5182, 0.2002, 0.5639, 0.1993, 0.5644, 0.2433, 0.4463, 0.4707, 0.4881, 0.4791, 0.4864, 0.4873, 0.4428, 0.4869, 0.2096, 0.6021, 0.1964, 0.6415, 0.1729, 0.6343, 0.1934, 0.5972, 0.5626, 0.1545, 0.5604, 0.1105, 0.6018, 0.1088, 0.6066, 0.1527, 0.2211, 0.5597, 0.2096, 0.6021, 0.1934, 0.5972, 0.2128, 0.5572, 0.5639, 0.1993, 0.5626, 0.1545, 0.6066, 0.1527, 0.6088, 0.1975, 0.1927, 0.4911, 0.2305, 0.5158, 0.2305, 0.5158, 0.1887, 0.4989, 0.5644, 0.2433, 0.5639, 0.1993, 0.6088, 0.1975, 0.6084, 0.2415, 0.4428, 0.4869, 0.4864, 0.4873, 0.4864, 0.4957, 0.4428, 0.5034, 0.564, 0.2847, 0.5644, 0.2433, 0.6084, 0.2415, 0.6054, 0.283, 0.4027, 0.4891, 0.4428, 0.4869, 0.4428, 0.5034, 0.4027, 0.513, 0.5626, 0.3219, 0.564, 0.2847, 0.6054, 0.283, 0.5999, 0.3205, 0.3675, 0.4937, 0.4027, 0.4891, 0.4027, 0.513, 0.3675, 0.5242, 0.5604, 0.3536, 0.5626, 0.3219, 0.5999, 0.3205, 0.5921, 0.3524, 0.5574, 0.06904, 0.5538, 0.03174, 0.5855, 0.03048, 0.5947, 0.06757, 0.1964, 0.6415, 0.182, 0.6764, 0.1522, 0.6672, 0.1729, 0.6343, 0.5604, 0.1105, 0.5574, 0.06904, 0.5947, 0.06757, 0.6018, 0.1088, 0.5999, 0.3205, 0.6054, 0.283, 0.6444, 0.2807, 0.635, 0.3183, 0.3675, 0.5242, 0.4027, 0.513, 0.4077, 0.5365, 0.3738, 0.5541, 0.1522, 0.6672, 0.132, 0.6944, 0.0996, 0.6769, 0.1247, 0.6522, 0.5947, 0.06757, 0.5855, 0.03048, 0.6153, 0.02866, 0.6298, 0.06542, 0.1729, 0.6343, 0.1522, 0.6672, 0.1247, 0.6522, 0.1513, 0.6226, 0.6018, 0.1088, 0.5947, 0.06757, 0.6298, 0.06542, 0.6408, 0.1065, 0.1934, 0.5972, 0.1729, 0.6343, 0.1513, 0.6226, 0.1785, 0.5891, 0.6066, 0.1527, 0.6018, 0.1088, 0.6408, 0.1065, 0.6479, 0.1502, 0.2128, 0.5572, 0.1934, 0.5972, 0.1785, 0.5891, 0.2052, 0.553, 0.6088, 0.1975, 0.6066, 0.1527, 0.6479, 0.1502, 0.651, 0.195, 0.2296, 0.5605, 0.2305, 0.5158, 0.2305, 0.5158, 0.2381, 0.5597, 0.6084, 0.2415, 0.6088, 0.1975, 0.651, 0.195, 0.6498, 0.239, 0.4428, 0.5034, 0.4864, 0.4957, 0.4881, 0.504, 0.4463, 0.5196, 0.6054, 0.283, 0.6084, 0.2415, 0.6498, 0.239, 0.6444, 0.2807, 0.4027, 0.513, 0.4428, 0.5034, 0.4463, 0.5196, 0.4077, 0.5365, 0.2052, 0.553, 0.1785, 0.5891, 0.1654, 0.5782, 0.1986, 0.5475, 0.651, 0.195, 0.6479, 0.1502, 0.6852, 0.147, 0.6889, 0.1917, 0.2052, 0.553, 0.2305, 0.5158, 0.2305, 0.5158, 0.2128, 0.5572, 0.6498, 0.239, 0.651, 0.195, 0.6889, 0.1917, 0.687, 0.2358, 0.4463, 0.5196, 0.4881, 0.504, 0.4916, 0.5117, 0.453, 0.5348, 0.6444, 0.2807, 0.6498, 0.239, 0.687, 0.2358, 0.6794, 0.2776, 0.4077, 0.5365, 0.4463, 0.5196, 0.453, 0.5348, 0.4174, 0.5586, 0.635, 0.3183, 0.6444, 0.2807, 0.6794, 0.2776, 0.6665, 0.3156, 0.3738, 0.5541, 0.4077, 0.5365, 0.4174, 0.5586, 0.3862, 0.5822, 0.1247, 0.6522, 0.0996, 0.6769, 0.07115, 0.6532, 0.1005, 0.6321, 0.6298, 0.06542, 0.6153, 0.02866, 0.6422, 0.02634, 0.6613, 0.0627, 0.1513, 0.6226, 0.1247, 0.6522, 0.1005, 0.6321, 0.1323, 0.6068, 0.6408, 0.1065, 0.6298, 0.06542, 0.6613, 0.0627, 0.6759, 0.1034, 0.1785, 0.5891, 0.1513, 0.6226, 0.1323, 0.6068, 0.1654, 0.5782, 0.6479, 0.1502, 0.6408, 0.1065, 0.6759, 0.1034, 0.6852, 0.147, 0.3862, 0.5822, 0.4174, 0.5586, 0.4315, 0.5785, 0.4042, 0.6075, 0.1005, 0.6321, 0.07115, 0.6532, 0.04773, 0.6244, 0.08054, 0.6076, 0.3606, 0.6047, 0.3862, 0.5822, 0.4042, 0.6075, 0.3818, 0.6345, 0.1323, 0.6068, 0.1005, 0.6321, 0.08054, 0.6076, 0.1166, 0.5875, 0.6759, 0.1034, 0.6613, 0.0627, 0.6882, 0.05949, 0.7057, 0.09987, 0.1654, 0.5782, 0.1323, 0.6068, 0.1166, 0.5875, 0.1546, 0.565, 0.6852, 0.147, 0.6759, 0.1034, 0.7057, 0.09987, 0.7168, 0.1432, 0.1986, 0.5475, 0.1654, 0.5782, 0.1546, 0.565, 0.1931, 0.5407, 0.6889, 0.1917, 0.6852, 0.147, 0.7168, 0.1432, 0.7212, 0.1878, 0.1931, 0.5407, 0.189, 0.533, 0.2305, 0.5158, 0.2305, 0.5158, 0.687, 0.2358, 0.6889, 0.1917, 0.7212, 0.1878, 0.7186, 0.232, 0.453, 0.5348, 0.4916, 0.5117, 0.4965, 0.5187, 0.4627, 0.5485, 0.6794, 0.2776, 0.687, 0.2358, 0.7186, 0.232, 0.7092, 0.2741, 0.4174, 0.5586, 0.453, 0.5348, 0.4627, 0.5485, 0.4315, 0.5785, 0.07115, 0.6532, 0.04548, 0.6693, 0.01945, 0.6373, 0.04773, 0.6244, 0.8382, 0.6763, 0.7932, 0.6733, 0.7897, 0.6422, 0.8346, 0.6446, 0.2695, 0.4988, 0.2305, 0.5158, 0.2305, 0.5158, 0.2654, 0.4911, 0.8838, 0.6724, 0.8382, 0.6763, 0.8346, 0.6446, 0.8802, 0.6413, 0.4627, 0.5485, 0.4965, 0.5187, 0.5028, 0.5247, 0.4751, 0.5602, 0.928, 0.6619, 0.8838, 0.6724, 0.8802, 0.6413, 0.9247, 0.6326, 0.4315, 0.5785, 0.4627, 0.5485, 0.4751, 0.5602, 0.4495, 0.5954, 0.04773, 0.6244, 0.01945, 0.6373, 0.0, 0.6008, 0.03022, 0.5916, 0.4042, 0.6075, 0.4315, 0.5785, 0.4495, 0.5954, 0.427, 0.6291, 0.08054, 0.6076, 0.04773, 0.6244, 0.03022, 0.5916, 0.06566, 0.5797, 0.3818, 0.6345, 0.4042, 0.6075, 0.427, 0.6291, 0.4086, 0.6599, 0.1166, 0.5875, 0.08054, 0.6076, 0.06566, 0.5797, 0.105, 0.5656, 0.3651, 0.6584, 0.3818, 0.6345, 0.4086, 0.6599, 0.395, 0.6866, 0.1546, 0.565, 0.1166, 0.5875, 0.105, 0.5656, 0.1466, 0.5498, 0.7932, 0.6733, 0.7504, 0.6637, 0.7471, 0.6344, 0.7897, 0.6422, 0.1931, 0.5407, 0.1546, 0.565, 0.1466, 0.5498, 0.189, 0.533, 0.06566, 0.5797, 0.03022, 0.5916, 0.01931, 0.5559, 0.05638, 0.5493, 0.4086, 0.6599, 0.427, 0.6291, 0.4539, 0.646, 0.4403, 0.6798, 0.105, 0.5656, 0.06566, 0.5797, 0.05638, 0.5493, 0.09766, 0.5417, 0.7471, 0.6344, 0.7085, 0.6213, 0.7061, 0.5904, 0.7444, 0.6, 0.1466, 0.5498, 0.105, 0.5656, 0.09766, 0.5417, 0.1416, 0.5334, 0.7897, 0.6422, 0.7471, 0.6344, 0.7444, 0.6, 0.7868, 0.6057, 0.189, 0.533, 0.1466, 0.5498, 0.1416, 0.5334, 0.1864, 0.5246, 0.8346, 0.6446, 0.7897, 0.6422, 0.7868, 0.6057, 0.8317, 0.6073, 0.2121, 0.4747, 0.2305, 0.5158, 0.2305, 0.5158, 0.2046, 0.4788, 0.8802, 0.6413, 0.8346, 0.6446, 0.8317, 0.6073, 0.8773, 0.6048, 0.4751, 0.5602, 0.5028, 0.5247, 0.5102, 0.5294, 0.4896, 0.5693, 0.9247, 0.6326, 0.8802, 0.6413, 0.8773, 0.6048, 0.922, 0.5982, 0.4495, 0.5954, 0.4751, 0.5602, 0.4896, 0.5693, 0.4706, 0.6087, 0.9664, 0.6188, 0.9247, 0.6326, 0.922, 0.5982, 0.9639, 0.5878, 0.427, 0.6291, 0.4495, 0.5954, 0.4706, 0.6087, 0.4539, 0.646, 0.2722, 0.5246, 0.2305, 0.5158, 0.2305, 0.5158, 0.273, 0.5159, 0.8773, 0.6048, 0.8317, 0.6073, 0.8295, 0.5659, 0.8752, 0.5642, 0.4896, 0.5693, 0.5102, 0.5294, 0.5185, 0.5326, 0.5058, 0.5757, 0.922, 0.5982, 0.8773, 0.6048, 0.8752, 0.5642, 0.92, 0.5599, 0.4706, 0.6087, 0.4896, 0.5693, 0.5058, 0.5757, 0.4941, 0.6179, 0.9639, 0.5878, 0.922, 0.5982, 0.92, 0.5599, 0.9621, 0.5534, 0.4539, 0.646, 0.4706, 0.6087, 0.4941, 0.6179, 0.4838, 0.6577, 0.05638, 0.5493, 0.01931, 0.5559, 0.01541, 0.5188, 0.05307, 0.5178, 0.4403, 0.6798, 0.4539, 0.646, 0.4838, 0.6577, 0.4754, 0.6935, 0.09766, 0.5417, 0.05638, 0.5493, 0.05307, 0.5178, 0.09506, 0.517, 0.7444, 0.6, 0.7061, 0.5904, 0.7043, 0.5559, 0.7423, 0.5617, 0.1416, 0.5334, 0.09766, 0.5417, 0.09506, 0.517, 0.1398, 0.5163, 0.7868, 0.6057, 0.7444, 0.6, 0.7423, 0.5617, 0.7846, 0.565, 0.1864, 0.5246, 0.1416, 0.5334, 0.1398, 0.5163, 0.1855, 0.5159, 0.8317, 0.6073, 0.7868, 0.6057, 0.7846, 0.565, 0.8295, 0.5659, 0.4754, 0.6935, 0.4838, 0.6577, 0.5155, 0.6636, 0.5127, 0.7005, 0.09506, 0.517, 0.05307, 0.5178, 0.05584, 0.4862, 0.09724, 0.4922, 0.7423, 0.5617, 0.7043, 0.5559, 0.7031, 0.5193, 0.7411, 0.521, 0.1398, 0.5163, 0.09506, 0.517, 0.09724, 0.4922, 0.1413, 0.4993, 0.7846, 0.565, 0.7423, 0.5617, 0.7411, 0.521, 0.7833, 0.5219, 0.1855, 0.5159, 0.1398, 0.5163, 0.1413, 0.4993, 0.1863, 0.5072, 0.8295, 0.5659, 0.7846, 0.565, 0.7833, 0.5219, 0.8281, 0.5219, 0.2211, 0.5597, 0.2305, 0.5158, 0.2305, 0.5158, 0.2296, 0.5605, 0.8752, 0.5642, 0.8295, 0.5659, 0.8281, 0.5219, 0.8738, 0.521, 0.5058, 0.5757, 0.5185, 0.5326, 0.5272, 0.5342, 0.5229, 0.5789, 0.92, 0.5599, 0.8752, 0.5642, 0.8738, 0.521, 0.9187, 0.5193, 0.4941, 0.6179, 0.5058, 0.5757, 0.5229, 0.5789, 0.519, 0.6226, 0.9621, 0.5534, 0.92, 0.5599, 0.9187, 0.5193, 0.961, 0.5168, 0.4838, 0.6577, 0.4941, 0.6179, 0.519, 0.6226, 0.5155, 0.6636, 1.0, 0.5448, 0.9621, 0.5534, 0.961, 0.5168, 0.999, 0.5137, 0.8738, 0.521, 0.8281, 0.5219, 0.8277, 0.477, 0.8734, 0.477, 0.5229, 0.5789, 0.5272, 0.5342, 0.5361, 0.5342, 0.5404, 0.5789, 0.9187, 0.5193, 0.8738, 0.521, 0.8734, 0.477, 0.9183, 0.4779, 0.519, 0.6226, 0.5229, 0.5789, 0.5404, 0.5789, 0.5444, 0.6226, 0.961, 0.5168, 0.9187, 0.5193, 0.9183, 0.4779, 0.9606, 0.4795, 0.5155, 0.6636, 0.519, 0.6226, 0.5444, 0.6226, 0.5479, 0.6636, 0.999, 0.5137, 0.961, 0.5168, 0.9606, 0.4795, 0.9987, 0.4819, 0.5127, 0.7005, 0.5155, 0.6636, 0.5479, 0.6636, 0.5507, 0.7005, 0.09724, 0.4922, 0.05584, 0.4862, 0.0646, 0.4559, 0.1041, 0.4683, 0.7411, 0.521, 0.7031, 0.5193, 0.7027, 0.482, 0.7407, 0.4796, 0.1413, 0.4993, 0.09724, 0.4922, 0.1041, 0.4683, 0.146, 0.4828, 0.7833, 0.5219, 0.7411, 0.521, 0.7407, 0.4796, 0.7828, 0.4779, 0.1863, 0.5072, 0.1413, 0.4993, 0.146, 0.4828, 0.1887, 0.4989, 0.8281, 0.5219, 0.7833, 0.5219, 0.7828, 0.4779, 0.8277, 0.477, 0.1863, 0.5072, 0.2305, 0.5158, 0.2305, 0.5158, 0.1855, 0.5159, 0.1041, 0.4683, 0.0646, 0.4559, 0.07901, 0.4279, 0.1154, 0.4463, 0.7407, 0.4796, 0.7027, 0.482, 0.7031, 0.4455, 0.7411, 0.4389, 0.146, 0.4828, 0.1041, 0.4683, 0.1154, 0.4463, 0.1538, 0.4677, 0.7828, 0.4779, 0.7407, 0.4796, 0.7411, 0.4389, 0.7833, 0.4348, 0.1887, 0.4989, 0.146, 0.4828, 0.1538, 0.4677, 0.1927, 0.4911, 0.8277, 0.477, 0.7828, 0.4779, 0.7833, 0.4348, 0.8281, 0.433, 0.2463, 0.5571, 0.2305, 0.5158, 0.2305, 0.5158, 0.2538, 0.553, 0.8734, 0.477, 0.8277, 0.477, 0.8281, 0.433, 0.8738, 0.4339, 0.5404, 0.5789, 0.5361, 0.5342, 0.5449, 0.5326, 0.5576, 0.5757, 0.9183, 0.4779, 0.8734, 0.477, 0.8738, 0.4339, 0.9187, 0.4372, 0.5444, 0.6226, 0.5404, 0.5789, 0.5576, 0.5757, 0.5693, 0.6179, 0.9606, 0.4795, 0.9183, 0.4779, 0.9187, 0.4372, 0.961, 0.4429, 0.5479, 0.6636, 0.5444, 0.6226, 0.5693, 0.6179, 0.5796, 0.6577, 0.9987, 0.4819, 0.9606, 0.4795, 0.961, 0.4429, 0.999, 0.4508, 0.5507, 0.7005, 0.5479, 0.6636, 0.5796, 0.6577, 0.588, 0.6935, 0.9187, 0.4372, 0.8738, 0.4339, 0.8752, 0.3932, 0.92, 0.3989, 0.5693, 0.6179, 0.5576, 0.5757, 0.5738, 0.5693, 0.5928, 0.6087, 0.961, 0.4429, 0.9187, 0.4372, 0.92, 0.3989, 0.9621, 0.4085, 0.5796, 0.6577, 0.5693, 0.6179, 0.5928, 0.6087, 0.6094, 0.646, 0.999, 0.4508, 0.961, 0.4429, 0.9621, 0.4085, 1.0, 0.4215, 0.588, 0.6935, 0.5796, 0.6577, 0.6094, 0.646, 0.6231, 0.6798, 0.1154, 0.4463, 0.07901, 0.4279, 0.09852, 0.4034, 0.1308, 0.4271, 0.7411, 0.4389, 0.7031, 0.4455, 0.7043, 0.411, 0.7423, 0.4006, 0.1538, 0.4677, 0.1154, 0.4463, 0.1308, 0.4271, 0.1644, 0.4544, 0.7833, 0.4348, 0.7411, 0.4389, 0.7423, 0.4006, 0.7846, 0.3941, 0.1927, 0.4911, 0.1538, 0.4677, 0.1644, 0.4544, 0.198, 0.4844, 0.8281, 0.433, 0.7833, 0.4348, 0.7846, 0.3941, 0.8295, 0.3916, 0.2599, 0.4843, 0.2305, 0.5158, 0.2305, 0.5158, 0.2532, 0.4788, 0.8738, 0.4339, 0.8281, 0.433, 0.8295, 0.3916, 0.8752, 0.3932, 0.5576, 0.5757, 0.5449, 0.5326, 0.5531, 0.5294, 0.5738, 0.5693, 0.1644, 0.4544, 0.1308, 0.4271, 0.1495, 0.4113, 0.1773, 0.4435, 0.7846, 0.3941, 0.7423, 0.4006, 0.7444, 0.3662, 0.7868, 0.3575, 0.198, 0.4844, 0.1644, 0.4544, 0.1773, 0.4435, 0.2046, 0.4788, 0.8295, 0.3916, 0.7846, 0.3941, 0.7868, 0.3575, 0.8317, 0.3543, 0.198, 0.4844, 0.2305, 0.5158, 0.2305, 0.5158, 0.1927, 0.4911, 0.8752, 0.3932, 0.8295, 0.3916, 0.8317, 0.3543, 0.8773, 0.3566, 0.5738, 0.5693, 0.5531, 0.5294, 0.5606, 0.5247, 0.5883, 0.5602, 0.92, 0.3989, 0.8752, 0.3932, 0.8773, 0.3566, 0.922, 0.3644, 0.5928, 0.6087, 0.5738, 0.5693, 0.5883, 0.5602, 0.6139, 0.5954, 0.9621, 0.4085, 0.92, 0.3989, 0.922, 0.3644, 0.9639, 0.3774, 0.6094, 0.646, 0.5928, 0.6087, 0.6139, 0.5954, 0.6363, 0.6291, 0.09852, 0.4034, 0.06886, 0.3843, 0.0969, 0.3606, 0.1224, 0.3833, 0.6231, 0.6798, 0.6094, 0.646, 0.6363, 0.6291, 0.6547, 0.6599, 0.1308, 0.4271, 0.09852, 0.4034, 0.1224, 0.3833, 0.1495, 0.4113, 0.7423, 0.4006, 0.7043, 0.411, 0.7061, 0.38, 0.7444, 0.3662, 0.6139, 0.5954, 0.5883, 0.5602, 0.6007, 0.5485, 0.6319, 0.5785, 0.9515, 0.0627, 0.966, 0.1034, 0.9309, 0.1065, 0.9199, 0.06542, 0.6363, 0.6291, 0.6139, 0.5954, 0.6319, 0.5785, 0.6592, 0.6075, 0.9323, 0.02634, 0.9515, 0.0627, 0.9199, 0.06542, 0.9055, 0.02866, 0.6547, 0.6599, 0.6363, 0.6291, 0.6592, 0.6075, 0.6816, 0.6345, 0.1495, 0.4113, 0.1224, 0.3833, 0.1496, 0.3683, 0.1709, 0.3995, 0.9696, 0.2776, 0.9567, 0.3156, 0.9251, 0.3183, 0.9345, 0.2807, 0.1773, 0.4435, 0.1495, 0.4113, 0.1709, 0.3995, 0.192, 0.4354, 0.9771, 0.2358, 0.9696, 0.2776, 0.9345, 0.2807, 0.9399, 0.239, 0.2046, 0.4788, 0.1773, 0.4435, 0.192, 0.4354, 0.2121, 0.4747, 0.9791, 0.1917, 0.9771, 0.2358, 0.9399, 0.239, 0.9411, 0.195, 0.2374, 0.4721, 0.2305, 0.5158, 0.2305, 0.5158, 0.2289, 0.4713, 0.9753, 0.147, 0.9791, 0.1917, 0.9411, 0.195, 0.9381, 0.1502, 0.5883, 0.5602, 0.5606, 0.5247, 0.5669, 0.5187, 0.6007, 0.5485, 0.966, 0.1034, 0.9753, 0.147, 0.9381, 0.1502, 0.9309, 0.1065, 0.9399, 0.239, 0.9345, 0.2807, 0.8955, 0.283, 0.8985, 0.2415, 0.2121, 0.4747, 0.192, 0.4354, 0.2081, 0.4304, 0.2203, 0.4722, 0.9411, 0.195, 0.9399, 0.239, 0.8985, 0.2415, 0.8989, 0.1975, 0.2604, 0.5475, 0.2305, 0.5158, 0.2305, 0.5158, 0.2658, 0.5407, 0.9381, 0.1502, 0.9411, 0.195, 0.8989, 0.1975, 0.8967, 0.1527, 0.6007, 0.5485, 0.5669, 0.5187, 0.5718, 0.5117, 0.6104, 0.5348, 0.9309, 0.1065, 0.9381, 0.1502, 0.8967, 0.1527, 0.8919, 0.1088, 0.6319, 0.5785, 0.6007, 0.5485, 0.6104, 0.5348, 0.646, 0.5586, 0.9199, 0.06542, 0.9309, 0.1065, 0.8919, 0.1088, 0.8848, 0.06757, 0.6592, 0.6075, 0.6319, 0.5785, 0.646, 0.5586, 0.6772, 0.5822, 0.9055, 0.02866, 0.9199, 0.06542, 0.8848, 0.06757, 0.8756, 0.03048, 0.6816, 0.6345, 0.6592, 0.6075, 0.6772, 0.5822, 0.7027, 0.6047, 0.1709, 0.3995, 0.1496, 0.3683, 0.1793, 0.3591, 0.1942, 0.3923, 0.9345, 0.2807, 0.9251, 0.3183, 0.89, 0.3205, 0.8955, 0.283, 0.192, 0.4354, 0.1709, 0.3995, 0.1942, 0.3923, 0.2081, 0.4304, 0.8848, 0.06757, 0.8919, 0.1088, 0.8505, 0.1105, 0.8475, 0.06904, 0.6772, 0.5822, 0.646, 0.5586, 0.6557, 0.5365, 0.6895, 0.5541, 0.8756, 0.03048, 0.8848, 0.06757, 0.8475, 0.06904, 0.8439, 0.03174, 0.89, 0.3205, 0.8822, 0.3524, 0.8505, 0.3536, 0.8527, 0.3219, 0.1942, 0.3923, 0.1793, 0.3591, 0.2102, 0.356, 0.2185, 0.3898, 0.8955, 0.283, 0.89, 0.3205, 0.8527, 0.3219, 0.8541, 0.2847, 0.2081, 0.4304, 0.1942, 0.3923, 0.2185, 0.3898, 0.2248, 0.4288, 0.8985, 0.2415, 0.8955, 0.283, 0.8541, 0.2847, 0.8545, 0.2433, 0.2203, 0.4722, 0.2081, 0.4304, 0.2248, 0.4288, 0.2289, 0.4713, 0.8989, 0.1975, 0.8985, 0.2415, 0.8545, 0.2433, 0.8541, 0.1993, 0.2721, 0.5072, 0.2305, 0.5158, 0.2305, 0.5158, 0.2695, 0.4988, 0.8967, 0.1527, 0.8989, 0.1975, 0.8541, 0.1993, 0.8527, 0.1545, 0.6104, 0.5348, 0.5718, 0.5117, 0.5752, 0.504, 0.6171, 0.5196, 0.8919, 0.1088, 0.8967, 0.1527, 0.8527, 0.1545, 0.8505, 0.1105, 0.646, 0.5586, 0.6104, 0.5348, 0.6171, 0.5196, 0.6557, 0.5365, 0.2289, 0.4713, 0.2248, 0.4288, 0.2416, 0.4304, 0.2374, 0.4721, 0.8541, 0.1993, 0.8545, 0.2433, 0.8097, 0.2442, 0.8083, 0.2002, 0.2381, 0.5597, 0.2305, 0.5158, 0.2305, 0.5158, 0.2463, 0.5571, 0.8527, 0.1545, 0.8541, 0.1993, 0.8083, 0.2002, 0.8079, 0.1554, 0.6171, 0.5196, 0.5752, 0.504, 0.577, 0.4957, 0.6205, 0.5034, 0.8505, 0.1105, 0.8527, 0.1545, 0.8079, 0.1554, 0.8083, 0.1113, 0.6557, 0.5365, 0.6171, 0.5196, 0.6205, 0.5034, 0.6607, 0.513, 0.8475, 0.06904, 0.8505, 0.1105, 0.8083, 0.1113, 0.8095, 0.0698, 0.6895, 0.5541, 0.6557, 0.5365, 0.6607, 0.513, 0.6958, 0.5242, 0.8439, 0.03174, 0.8475, 0.06904, 0.8095, 0.0698, 0.8116, 0.03238, 0.8527, 0.3219, 0.8505, 0.3536, 0.8182, 0.3543, 0.8147, 0.3227, 0.8398, 2.728e-08, 0.8439, 0.03174, 0.8116, 0.03238, 0.8144, 0.0005028, 0.8541, 0.2847, 0.8527, 0.3219, 0.8147, 0.3227, 0.8118, 0.2855, 0.2248, 0.4288, 0.2185, 0.3898, 0.2428, 0.3922, 0.2416, 0.4304, 0.8545, 0.2433, 0.8541, 0.2847, 0.8118, 0.2855, 0.8097, 0.2442, 0.6958, 0.5242, 0.6607, 0.513, 0.6607, 0.4891, 0.6958, 0.4937, 0.8116, 0.03238, 0.8095, 0.0698, 0.7722, 0.0698, 0.7799, 0.03238, 0.8147, 0.3227, 0.8182, 0.3543, 0.7865, 0.3543, 0.7774, 0.3227, 0.8144, 0.0005028, 0.8116, 0.03238, 0.7799, 0.03238, 0.7895, 0.0005028, 0.8118, 0.2855, 0.8147, 0.3227, 0.7774, 0.3227, 0.7704, 0.2855, 0.2416, 0.4304, 0.2428, 0.3922, 0.2663, 0.3995, 0.2577, 0.4354, 0.8097, 0.2442, 0.8118, 0.2855, 0.7704, 0.2855, 0.7657, 0.2442, 0.2374, 0.4721, 0.2416, 0.4304, 0.2577, 0.4354, 0.2456, 0.4747, 0.8083, 0.2002, 0.8097, 0.2442, 0.7657, 0.2442, 0.7635, 0.2002, 0.1864, 0.5246, 0.2305, 0.5158, 0.2305, 0.5158, 0.189, 0.533, 0.8079, 0.1554, 0.8083, 0.2002, 0.7635, 0.2002, 0.7639, 0.1554, 0.6205, 0.5034, 0.577, 0.4957, 0.577, 0.4873, 0.6205, 0.4869, 0.8083, 0.1113, 0.8079, 0.1554, 0.7639, 0.1554, 0.7668, 0.1113, 0.6607, 0.513, 0.6205, 0.5034, 0.6205, 0.4869, 0.6607, 0.4891, 0.8095, 0.0698, 0.8083, 0.1113, 0.7668, 0.1113, 0.7722, 0.0698, 0.7635, 0.2002, 0.7657, 0.2442, 0.7242, 0.2433, 0.7212, 0.1993, 0.2456, 0.4747, 0.2305, 0.5158, 0.2305, 0.5158, 0.2374, 0.4721, 0.7639, 0.1554, 0.7635, 0.2002, 0.7212, 0.1993, 0.7224, 0.1545, 0.6205, 0.4869, 0.577, 0.4873, 0.5752, 0.4791, 0.6171, 0.4707, 0.7668, 0.1113, 0.7639, 0.1554, 0.7224, 0.1545, 0.7277, 0.1105, 0.6607, 0.4891, 0.6205, 0.4869, 0.6171, 0.4707, 0.6557, 0.4656, 0.7722, 0.0698, 0.7668, 0.1113, 0.7277, 0.1105, 0.7371, 0.06904, 0.6958, 0.4937, 0.6607, 0.4891, 0.6557, 0.4656, 0.6895, 0.4638, 0.7799, 0.03238, 0.7722, 0.0698, 0.7371, 0.06904, 0.75, 0.03174, 0.7774, 0.3227, 0.7865, 0.3543, 0.7566, 0.3536, 0.7423, 0.3219, 0.7895, 0.0005028, 0.7799, 0.03238, 0.75, 0.03174, 0.766, 0.0, 0.7704, 0.2855, 0.7774, 0.3227, 0.7423, 0.3219, 0.7313, 0.2847, 0.2577, 0.4354, 0.2663, 0.3995, 0.2879, 0.4112, 0.2726, 0.4435, 0.7657, 0.2442, 0.7704, 0.2855, 0.7313, 0.2847, 0.7242, 0.2433, 0.2456, 0.4747, 0.2577, 0.4354, 0.2726, 0.4435, 0.2532, 0.4788, 0.8018, 0.6781, 0.7882, 0.7151, 0.7566, 0.713, 0.775, 0.6763, 0.7882, 0.968, 0.8018, 1.0, 0.775, 0.9982, 0.7566, 0.9659, 0.2879, 0.4112, 0.2985, 0.3832, 0.3227, 0.4033, 0.3069, 0.427, 0.778, 0.9306, 0.7882, 0.968, 0.7566, 0.9659, 0.7429, 0.9282, 0.2726, 0.4435, 0.2879, 0.4112, 0.3069, 0.427, 0.2857, 0.4544, 0.7718, 0.889, 0.778, 0.9306, 0.7429, 0.9282, 0.7345, 0.8866, 0.2532, 0.4788, 0.2726, 0.4435, 0.2857, 0.4544, 0.2599, 0.4843, 0.7696, 0.845, 0.7718, 0.889, 0.7345, 0.8866, 0.7316, 0.8425, 0.1887, 0.4989, 0.2305, 0.5158, 0.2305, 0.5158, 0.1863, 0.5072, 0.7718, 0.8002, 0.7696, 0.845, 0.7316, 0.8425, 0.7345, 0.7977, 0.6171, 0.4707, 0.5752, 0.4791, 0.5718, 0.4713, 0.6104, 0.4555, 0.778, 0.7563, 0.7718, 0.8002, 0.7345, 0.7977, 0.7429, 0.754, 0.6557, 0.4656, 0.6171, 0.4707, 0.6104, 0.4555, 0.646, 0.4435, 0.7882, 0.7151, 0.778, 0.7563, 0.7429, 0.754, 0.7566, 0.713, 0.6895, 0.4638, 0.6557, 0.4656, 0.646, 0.4435, 0.6772, 0.4357, 0.00301, 0.2057, 0.0, 0.161, 0.03237, 0.1581, 0.03475, 0.2028, 0.6104, 0.4555, 0.5718, 0.4713, 0.5669, 0.4643, 0.6007, 0.4418, 0.7429, 0.754, 0.7345, 0.7977, 0.7027, 0.7946, 0.713, 0.751, 0.646, 0.4435, 0.6104, 0.4555, 0.6007, 0.4418, 0.6319, 0.4236, 0.02908, 0.2902, 0.01283, 0.2493, 0.04273, 0.2467, 0.05599, 0.2878, 0.6772, 0.4357, 0.646, 0.4435, 0.6319, 0.4236, 0.6592, 0.4103, 0.05113, 0.3268, 0.02908, 0.2902, 0.05599, 0.2878, 0.07402, 0.3247, 0.7027, 0.4324, 0.6772, 0.4357, 0.6592, 0.4103, 0.6816, 0.4026, 0.3069, 0.427, 0.3227, 0.4033, 0.3426, 0.4278, 0.3226, 0.4462, 0.7429, 0.9282, 0.7566, 0.9659, 0.7297, 0.9633, 0.713, 0.9253, 0.2857, 0.4544, 0.3069, 0.427, 0.3226, 0.4462, 0.2965, 0.4676, 0.7345, 0.8866, 0.7429, 0.9282, 0.713, 0.9253, 0.7027, 0.8834, 0.2599, 0.4843, 0.2857, 0.4544, 0.2965, 0.4676, 0.2654, 0.4911, 0.0, 0.161, 0.003914, 0.1169, 0.03566, 0.114, 0.03237, 0.1581, 0.1986, 0.5475, 0.2305, 0.5158, 0.2305, 0.5158, 0.2052, 0.553, 0.09612, 0.356, 0.07402, 0.3247, 0.1009, 0.3232, 0.1173, 0.3548, 0.0445, 0.07243, 0.05856, 0.03486, 0.0902, 0.03307, 0.07966, 0.07044, 0.2965, 0.4676, 0.3226, 0.4462, 0.3342, 0.4682, 0.3045, 0.4827, 0.03566, 0.114, 0.0445, 0.07243, 0.07966, 0.07044, 0.07298, 0.1119, 0.2654, 0.4911, 0.2965, 0.4676, 0.3045, 0.4827, 0.2695, 0.4988, 0.03237, 0.1581, 0.03566, 0.114, 0.07298, 0.1119, 0.07041, 0.1559, 0.2698, 0.533, 0.2305, 0.5158, 0.2305, 0.5158, 0.2722, 0.5246, 0.03475, 0.2028, 0.03237, 0.1581, 0.07041, 0.1559, 0.07207, 0.2007, 0.6007, 0.4418, 0.5669, 0.4643, 0.5606, 0.4584, 0.5883, 0.4301, 0.04273, 0.2467, 0.03475, 0.2028, 0.07207, 0.2007, 0.07788, 0.2447, 0.6319, 0.4236, 0.6007, 0.4418, 0.5883, 0.4301, 0.6139, 0.4066, 0.05599, 0.2878, 0.04273, 0.2467, 0.07788, 0.2447, 0.08762, 0.286, 0.6592, 0.4103, 0.6319, 0.4236, 0.6139, 0.4066, 0.6363, 0.3888, 0.07402, 0.3247, 0.05599, 0.2878, 0.08762, 0.286, 0.1009, 0.3232, 0.05856, 0.03486, 0.0773, 0.00278, 0.1042, 0.001256, 0.0902, 0.03307, 0.5883, 0.4301, 0.5606, 0.4584, 0.5531, 0.4537, 0.5738, 0.421, 0.07788, 0.2447, 0.07207, 0.2007, 0.1135, 0.1994, 0.1169, 0.2434, 0.6139, 0.4066, 0.5883, 0.4301, 0.5738, 0.421, 0.5928, 0.3933, 0.08762, 0.286, 0.07788, 0.2447, 0.1169, 0.2434, 0.1228, 0.2849, 0.6363, 0.3888, 0.6139, 0.4066, 0.5928, 0.3933, 0.6094, 0.3719, 0.1009, 0.3232, 0.08762, 0.286, 0.1228, 0.2849, 0.1308, 0.3222, 0.0902, 0.03307, 0.1042, 0.001256, 0.1341, 0.0003169, 0.1253, 0.03197, 0.1173, 0.3548, 0.1009, 0.3232, 0.1308, 0.3222, 0.1407, 0.354, 0.07966, 0.07044, 0.0902, 0.03307, 0.1253, 0.03197, 0.1187, 0.06921, 0.3045, 0.4827, 0.3342, 0.4682, 0.3415, 0.492, 0.3096, 0.4992, 0.07298, 0.1119, 0.07966, 0.07044, 0.1187, 0.06921, 0.1144, 0.1106, 0.2695, 0.4988, 0.3045, 0.4827, 0.3096, 0.4992, 0.2721, 0.5072, 0.07041, 0.1559, 0.07298, 0.1119, 0.1144, 0.1106, 0.1127, 0.1546, 0.2128, 0.5572, 0.2305, 0.5158, 0.2305, 0.5158, 0.2211, 0.5597, 0.07207, 0.2007, 0.07041, 0.1559, 0.1127, 0.1546, 0.1135, 0.1994, 0.1187, 0.06921, 0.1253, 0.03197, 0.1626, 0.03159, 0.1601, 0.0688, 0.3096, 0.4992, 0.3415, 0.492, 0.3441, 0.5168, 0.3113, 0.5162, 0.1144, 0.1106, 0.1187, 0.06921, 0.1601, 0.0688, 0.1584, 0.1102, 0.2721, 0.5072, 0.3096, 0.4992, 0.3113, 0.5162, 0.273, 0.5159, 0.1127, 0.1546, 0.1144, 0.1106, 0.1584, 0.1102, 0.1575, 0.1541, 0.2203, 0.4722, 0.2305, 0.5158, 0.2305, 0.5158, 0.2121, 0.4747, 0.1135, 0.1994, 0.1127, 0.1546, 0.1575, 0.1541, 0.1575, 0.199, 0.5738, 0.421, 0.5531, 0.4537, 0.5449, 0.4505, 0.5576, 0.4147, 0.1169, 0.2434, 0.1135, 0.1994, 0.1575, 0.199, 0.1584, 0.243, 0.5928, 0.3933, 0.5738, 0.421, 0.5576, 0.4147, 0.5693, 0.3842, 0.1228, 0.2849, 0.1169, 0.2434, 0.1584, 0.243, 0.1601, 0.2845, 0.6094, 0.3719, 0.5928, 0.3933, 0.5693, 0.3842, 0.5796, 0.3602, 0.1308, 0.3222, 0.1228, 0.2849, 0.1601, 0.2845, 0.1625, 0.3219, 0.1253, 0.03197, 0.1341, 0.0003169, 0.1658, 0.0, 0.1626, 0.03159, 0.1407, 0.354, 0.1308, 0.3222, 0.1625, 0.3219, 0.1657, 0.3538, 0.1584, 0.243, 0.1575, 0.199, 0.2024, 0.1994, 0.2006, 0.2434, 0.5693, 0.3842, 0.5576, 0.4147, 0.5404, 0.4114, 0.5444, 0.3795, 0.1601, 0.2845, 0.1584, 0.243, 0.2006, 0.2434, 0.1981, 0.2849, 0.5796, 0.3602, 0.5693, 0.3842, 0.5444, 0.3795, 0.5479, 0.3543, 0.1625, 0.3219, 0.1601, 0.2845, 0.1981, 0.2849, 0.1949, 0.3222, 0.1626, 0.03159, 0.1658, 0.0, 0.1981, 0.0003169, 0.2007, 0.03197, 0.1657, 0.3538, 0.1625, 0.3219, 0.1949, 0.3222, 0.1911, 0.354, 0.1601, 0.0688, 0.1626, 0.03159, 0.2007, 0.03197, 0.2024, 0.06921, 0.3113, 0.5162, 0.3441, 0.5168, 0.342, 0.5416, 0.3098, 0.5333, 0.1584, 0.1102, 0.1601, 0.0688, 0.2024, 0.06921, 0.2033, 0.1106, 0.273, 0.5159, 0.3113, 0.5162, 0.3098, 0.5333, 0.2722, 0.5246, 0.1575, 0.1541, 0.1584, 0.1102, 0.2033, 0.1106, 0.2033, 0.1546, 0.2538, 0.553, 0.2305, 0.5158, 0.2305, 0.5158, 0.2604, 0.5475, 0.1575, 0.199, 0.1575, 0.1541, 0.2033, 0.1546, 0.2024, 0.1994, 0.5576, 0.4147, 0.5449, 0.4505, 0.5361, 0.4489, 0.5404, 0.4114, 0.3098, 0.5333, 0.342, 0.5416, 0.3351, 0.5655, 0.3051, 0.5497, 0.2033, 0.1106, 0.2024, 0.06921, 0.2438, 0.07044, 0.2473, 0.1119, 0.2722, 0.5246, 0.3098, 0.5333, 0.3051, 0.5497, 0.2698, 0.533, 0.2033, 0.1546, 0.2033, 0.1106, 0.2473, 0.1119, 0.2481, 0.1559, 0.2599, 0.4843, 0.2654, 0.4911, 0.2305, 0.5158, 0.2305, 0.5158, 0.2024, 0.1994, 0.2033, 0.1546, 0.2481, 0.1559, 0.2463, 0.2007, 0.5404, 0.4114, 0.5361, 0.4489, 0.5272, 0.4489, 0.5229, 0.4114, 0.2006, 0.2434, 0.2024, 0.1994, 0.2463, 0.2007, 0.242, 0.2447, 0.5444, 0.3795, 0.5404, 0.4114, 0.5229, 0.4114, 0.519, 0.3795, 0.1981, 0.2849, 0.2006, 0.2434, 0.242, 0.2447, 0.2354, 0.286, 0.5479, 0.3543, 0.5444, 0.3795, 0.519, 0.3795, 0.5155, 0.3543, 0.1949, 0.3222, 0.1981, 0.2849, 0.2354, 0.286, 0.2266, 0.3232, 0.2007, 0.03197, 0.1981, 0.0003169, 0.2298, 0.001255, 0.2379, 0.03307, 0.1911, 0.354, 0.1949, 0.3222, 0.2266, 0.3232, 0.216, 0.3548, 0.2024, 0.06921, 0.2007, 0.03197, 0.2379, 0.03307, 0.2438, 0.07044, 0.519, 0.3795, 0.5229, 0.4114, 0.5058, 0.4147, 0.4941, 0.3842, 0.2354, 0.286, 0.242, 0.2447, 0.2811, 0.2467, 0.2705, 0.2878, 0.5155, 0.3543, 0.519, 0.3795, 0.4941, 0.3842, 0.4838, 0.3602, 0.2266, 0.3232, 0.2354, 0.286, 0.2705, 0.2878, 0.2564, 0.3247, 0.2379, 0.03307, 0.2298, 0.001255, 0.2597, 0.00278, 0.2731, 0.03486, 0.216, 0.3548, 0.2266, 0.3232, 0.2564, 0.3247, 0.2394, 0.356, 0.2438, 0.07044, 0.2379, 0.03307, 0.2731, 0.03486, 0.2828, 0.07243, 0.3051, 0.5497, 0.3351, 0.5655, 0.3238, 0.5874, 0.2973, 0.5649, 0.2473, 0.1119, 0.2438, 0.07044, 0.2828, 0.07243, 0.2887, 0.114, 0.2698, 0.533, 0.3051, 0.5497, 0.2973, 0.5649, 0.2658, 0.5407, 0.2481, 0.1559, 0.2473, 0.1119, 0.2887, 0.114, 0.2903, 0.1581, 0.1931, 0.5407, 0.2305, 0.5158, 0.2305, 0.5158, 0.1986, 0.5475, 0.2463, 0.2007, 0.2481, 0.1559, 0.2903, 0.1581, 0.2878, 0.2028, 0.5229, 0.4114, 0.5272, 0.4489, 0.5185, 0.4505, 0.5058, 0.4147, 0.242, 0.2447, 0.2463, 0.2007, 0.2878, 0.2028, 0.2811, 0.2467, 0.2887, 0.114, 0.2828, 0.07243, 0.3179, 0.07511, 0.3259, 0.1169, 0.2658, 0.5407, 0.2973, 0.5649, 0.2867, 0.5782, 0.2604, 0.5475, 0.2903, 0.1581, 0.2887, 0.114, 0.3259, 0.1169, 0.3283, 0.161, 0.2046, 0.4788, 0.2305, 0.5158, 0.2305, 0.5158, 0.198, 0.4844, 0.2878, 0.2028, 0.2903, 0.1581, 0.3283, 0.161, 0.325, 0.2057, 0.5058, 0.4147, 0.5185, 0.4505, 0.5102, 0.4537, 0.4896, 0.421, 0.2811, 0.2467, 0.2878, 0.2028, 0.325, 0.2057, 0.3162, 0.2493, 0.4941, 0.3842, 0.5058, 0.4147, 0.4896, 0.421, 0.4706, 0.3933, 0.2705, 0.2878, 0.2811, 0.2467, 0.3162, 0.2493, 0.3021, 0.2902, 0.4838, 0.3602, 0.4941, 0.3842, 0.4706, 0.3933, 0.4539, 0.3719, 0.2564, 0.3247, 0.2705, 0.2878, 0.3021, 0.2902, 0.2833, 0.3268, 0.2731, 0.03486, 0.2597, 0.00278, 0.2866, 0.004831, 0.3046, 0.03728, 0.3238, 0.5874, 0.3441, 0.6075, 0.3246, 0.632, 0.3084, 0.6067, 0.2828, 0.07243, 0.2731, 0.03486, 0.3046, 0.03728, 0.3179, 0.07511, 0.2973, 0.5649, 0.3238, 0.5874, 0.3084, 0.6067, 0.2867, 0.5782, 0.3021, 0.2902, 0.3162, 0.2493, 0.346, 0.2526, 0.3289, 0.2932, 0.4539, 0.3719, 0.4706, 0.3933, 0.4495, 0.4066, 0.427, 0.3888, 0.2833, 0.3268, 0.3021, 0.2902, 0.3289, 0.2932, 0.3061, 0.3293, 0.3884, 0.06542, 0.41, 0.02866, 0.4329, 0.03048, 0.4153, 0.06757, 0.3084, 0.6067, 0.3246, 0.632, 0.3008, 0.6521, 0.2897, 0.6225, 0.3725, 0.1065, 0.3884, 0.06542, 0.4153, 0.06757, 0.4025, 0.1088, 0.2867, 0.5782, 0.3084, 0.6067, 0.2897, 0.6225, 0.2738, 0.589, 0.3632, 0.1502, 0.3725, 0.1065, 0.4025, 0.1088, 0.3949, 0.1527, 0.2604, 0.5475, 0.2867, 0.5782, 0.2738, 0.589, 0.2538, 0.553, 0.3606, 0.195, 0.3632, 0.1502, 0.3949, 0.1527, 0.393, 0.1975, 0.2456, 0.4747, 0.2532, 0.4788, 0.2305, 0.5158, 0.2305, 0.5158, 0.325, 0.2057, 0.3283, 0.161, 0.3606, 0.1645, 0.3567, 0.2092, 0.4896, 0.421, 0.5102, 0.4537, 0.5028, 0.4584, 0.4751, 0.4301, 0.3162, 0.2493, 0.325, 0.2057, 0.3567, 0.2092, 0.346, 0.2526, 0.4706, 0.3933, 0.4896, 0.421, 0.4751, 0.4301, 0.4495, 0.4066, 0.2538, 0.553, 0.2738, 0.589, 0.2591, 0.5971, 0.2463, 0.5571, 0.393, 0.1975, 0.3949, 0.1527, 0.4323, 0.1545, 0.4311, 0.1993, 0.1864, 0.5246, 0.1855, 0.5159, 0.2305, 0.5158, 0.2305, 0.5158, 0.3968, 0.2415, 0.393, 0.1975, 0.4311, 0.1993, 0.4341, 0.2433, 0.4751, 0.4301, 0.5028, 0.4584, 0.4965, 0.4643, 0.4627, 0.4418, 0.4061, 0.283, 0.3968, 0.2415, 0.4341, 0.2433, 0.4412, 0.2847, 0.4495, 0.4066, 0.4751, 0.4301, 0.4627, 0.4418, 0.4315, 0.4236, 0.4205, 0.3205, 0.4061, 0.283, 0.4412, 0.2847, 0.4522, 0.3219, 0.427, 0.3888, 0.4495, 0.4066, 0.4315, 0.4236, 0.4042, 0.4103, 0.4396, 0.3524, 0.4205, 0.3205, 0.4522, 0.3219, 0.4665, 0.3536, 0.4153, 0.06757, 0.4329, 0.03048, 0.4599, 0.03174, 0.4469, 0.06904, 0.2897, 0.6225, 0.3008, 0.6521, 0.2735, 0.6671, 0.2683, 0.6343, 0.4025, 0.1088, 0.4153, 0.06757, 0.4469, 0.06904, 0.4376, 0.1105, 0.2738, 0.589, 0.2897, 0.6225, 0.2683, 0.6343, 0.2591, 0.5971, 0.3949, 0.1527, 0.4025, 0.1088, 0.4376, 0.1105, 0.4323, 0.1545, 0.4665, 0.3536, 0.4522, 0.3219, 0.4873, 0.3227, 0.4964, 0.3543, 0.4469, 0.06904, 0.4599, 0.03174, 0.4898, 0.03238, 0.4821, 0.0698, 0.2683, 0.6343, 0.2735, 0.6671, 0.2439, 0.6763, 0.245, 0.6415, 0.4376, 0.1105, 0.4469, 0.06904, 0.4821, 0.0698, 0.4767, 0.1113, 0.2591, 0.5971, 0.2683, 0.6343, 0.245, 0.6415, 0.243, 0.6021, 0.4323, 0.1545, 0.4376, 0.1105, 0.4767, 0.1113, 0.4737, 0.1554, 0.2463, 0.5571, 0.2591, 0.5971, 0.243, 0.6021, 0.2381, 0.5597, 0.4311, 0.1993, 0.4323, 0.1545, 0.4737, 0.1554, 0.4734, 0.2002, 0.273, 0.5159, 0.2305, 0.5158, 0.2305, 0.5158, 0.2721, 0.5072, 0.4341, 0.2433, 0.4311, 0.1993, 0.4734, 0.2002, 0.4756, 0.2442, 0.4627, 0.4418, 0.4965, 0.4643, 0.4916, 0.4713, 0.453, 0.4555, 0.4412, 0.2847, 0.4341, 0.2433, 0.4756, 0.2442, 0.4803, 0.2855, 0.4315, 0.4236, 0.4627, 0.4418, 0.453, 0.4555, 0.4174, 0.4435, 0.4522, 0.3219, 0.4412, 0.2847, 0.4803, 0.2855, 0.4873, 0.3227, 0.4599, 0.03174, 0.4759, 2.728e-08, 0.4994, 0.0005028, 0.4898, 0.03238, 0.4881, 0.504, 0.4864, 0.4957, 0.5317, 0.4903, 0.5317, 0.4903, 0.4881, 0.4791, 0.4916, 0.4713, 0.5317, 0.4903, 0.5317, 0.4903, 0.5449, 0.5326, 0.5361, 0.5342, 0.5317, 0.4903, 0.5317, 0.4903, 0.5185, 0.4505, 0.5272, 0.4489, 0.5317, 0.4903, 0.5317, 0.4903, 0.5752, 0.504, 0.5718, 0.5117, 0.5317, 0.4903, 0.5317, 0.4903, 0.5449, 0.4505, 0.5531, 0.4537, 0.5317, 0.4903, 0.5317, 0.4903, 0.5606, 0.5247, 0.5531, 0.5294, 0.5317, 0.4903, 0.5317, 0.4903, 0.4965, 0.5187, 0.4916, 0.5117, 0.5317, 0.4903, 0.5317, 0.4903, 0.5028, 0.4584, 0.5102, 0.4537, 0.5317, 0.4903, 0.5317, 0.4903, 0.4864, 0.4957, 0.4864, 0.4873, 0.5317, 0.4903, 0.5317, 0.4903, 0.5272, 0.4489, 0.5361, 0.4489, 0.5317, 0.4903, 0.5317, 0.4903, 0.5718, 0.4713, 0.5317, 0.4903, 0.5317, 0.4903, 0.5669, 0.4643, 0.5718, 0.5117, 0.5669, 0.5187, 0.5317, 0.4903, 0.5317, 0.4903, 0.577, 0.4873, 0.577, 0.4957, 0.5317, 0.4903, 0.5317, 0.4903, 0.5272, 0.5342, 0.5317, 0.4903, 0.5317, 0.4903, 0.5361, 0.5342, 0.5102, 0.5294, 0.5028, 0.5247, 0.5317, 0.4903, 0.5317, 0.4903, 0.4916, 0.4713, 0.4965, 0.4643, 0.5317, 0.4903, 0.5317, 0.4903, 0.5606, 0.4584, 0.5317, 0.4903, 0.5317, 0.4903, 0.5531, 0.4537, 0.4916, 0.5117, 0.4881, 0.504, 0.5317, 0.4903, 0.5317, 0.4903, 0.5531, 0.5294, 0.5449, 0.5326, 0.5317, 0.4903, 0.5317, 0.4903, 0.5102, 0.4537, 0.5185, 0.4505, 0.5317, 0.4903, 0.5317, 0.4903, 0.5718, 0.4713, 0.5752, 0.4791, 0.5317, 0.4903, 0.5317, 0.4903, 0.5028, 0.5247, 0.4965, 0.5187, 0.5317, 0.4903, 0.5317, 0.4903, 0.5272, 0.5342, 0.5185, 0.5326, 0.5317, 0.4903, 0.5317, 0.4903, 0.577, 0.4957, 0.5752, 0.504, 0.5317, 0.4903, 0.5317, 0.4903, 0.4864, 0.4873, 0.4881, 0.4791, 0.5317, 0.4903, 0.5317, 0.4903, 0.5361, 0.4489, 0.5449, 0.4505, 0.5317, 0.4903, 0.5317, 0.4903, 0.5669, 0.5187, 0.5606, 0.5247, 0.5317, 0.4903, 0.5317, 0.4903, 0.5606, 0.4584, 0.5669, 0.4643, 0.5317, 0.4903, 0.5317, 0.4903, 0.4965, 0.4643, 0.5028, 0.4584, 0.5317, 0.4903, 0.5317, 0.4903, 0.5185, 0.5326, 0.5102, 0.5294, 0.5317, 0.4903, 0.5317, 0.4903, 0.5752, 0.4791, 0.577, 0.4873, 0.5317, 0.4903, 0.5317, 0.4903])
me_sphere.use_remesh_preserve_volume = False
me_sphere.use_remesh_preserve_attributes = False
me_sphere.use_mirror_vertex_groups = False
me_sphere.update()

# ---- objects
ob_plane = bpy.data.objects.new('Plane', me_plane)
ob_sphere = bpy.data.objects.new('Sphere', me_sphere)

# ---- transforms, parenting, visibility, modifiers, constraints
ob_plane.location = (0.0, 0.0, 0.0)
ob_plane.scale = (8.0, 8.0, 8.0)
ob_plane.lineart.crease_threshold = 0.0
ob_sphere.location = (0.0, 0.0, 0.0)
ob_sphere.scale = (3.0, 3.0, 3.0)
ob_sphere.lineart.crease_threshold = 0.0

# ---- collection membership
col_collection_1.objects.link(ob_plane)
col_collection_2.objects.link(ob_sphere)

# ---- scene / render settings (as saved in the file)
scene.frame_start = 1; scene.frame_end = 250; scene.frame_set(1)
scene.render.engine = 'BLENDER_EEVEE_NEXT'
scene.render.resolution_percentage = 50
scene.render.dither_intensity = 0.0
scene.cycles.use_denoising = False
scene.cycles.samples = 128
scene.cycles.sampling_pattern = 'TABULATED_SOBOL'
scene.cycles.use_adaptive_sampling = False
scene.cycles.use_light_tree = False
scene.cycles.blur_glossy = 0.0
scene.cycles.sample_clamp_indirect = 0.0
scene.view_settings.view_transform = 'Standard'
bpy.context.view_layer.update()

# ---- added for rendering (the .blend has no active camera and no usable light): camera, sun
cam_auto = bpy.data.cameras.new('AutoCamera')
cam_auto.lens = 50.0
cam_auto.sensor_width = 36.0
cam_auto.clip_end = 3331.56
ob_auto_camera = bpy.data.objects.new('AutoCamera', cam_auto)
scene.collection.objects.link(ob_auto_camera)
ob_auto_camera.location = (189.833, -227.8, 140.367)
ob_auto_camera.rotation_euler = (1.09748, -7.21219e-08, 0.694738)
scene.camera = ob_auto_camera
light_auto_sun = bpy.data.lights.new('AutoSun', 'SUN')
light_auto_sun.energy = 3.0
light_auto_sun.angle = 0.0523599
ob_auto_sun = bpy.data.objects.new('AutoSun', light_auto_sun)
scene.collection.objects.link(ob_auto_sun)
ob_auto_sun.rotation_euler = (0.872665, 0.174533, 0.523599)
bpy.context.view_layer.update()

